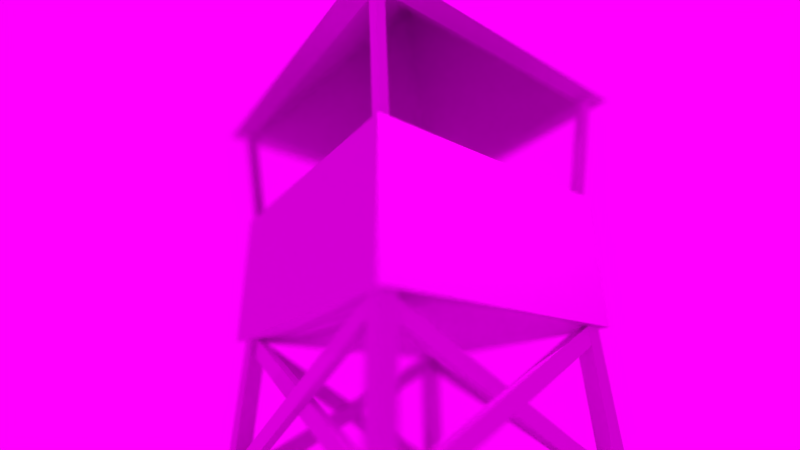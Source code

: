 # Source: prototype01.blend  (saved by Blender 2.69.0; exported with 4.5.12 LTS)
import bpy
from mathutils import Matrix  # noqa: F401  (used for matrix-valued properties, if any)

bpy.ops.wm.read_factory_settings(use_empty=True)
scene = bpy.context.scene
scene.name = 'Scene'

# ---- collections
col_collection_1 = bpy.data.collections.new('Collection 1'); scene.collection.children.link(col_collection_1)
col_collection_1.hide_render = True
col_collection_1.hide_viewport = True
col_collection_2 = bpy.data.collections.new('Collection 2'); scene.collection.children.link(col_collection_2)

# ---- images (referenced by path relative to the original .blend; pixels are not part of the script)
import os
ASSET_DIR = os.environ.get("B2B_ASSET_DIR", "")  # directory of the original .blend (textures are referenced by path, not embedded)
HERE = os.path.dirname(os.path.abspath(__file__))  # packed textures are extracted next to this script under _unpacked/

def load_image(name, relpath, width, height, colorspace="sRGB"):
    """Load a texture the original file referenced (path relative to the .blend, or extracted next to this script)."""
    p = next((c for c in (os.path.join(HERE, relpath), os.path.join(ASSET_DIR, relpath)) if relpath and os.path.exists(c)), "")
    if p:
        img = bpy.data.images.load(p, check_existing=True)
        img.name = name
    else:  # same state as the original file: an image datablock whose file is absent (Cycles renders it pink)
        img = bpy.data.images.new(name, width, height)
        img.source = "FILE"
        img.filepath = "//" + (relpath or name)
    img.colorspace_settings.name = colorspace
    return img
img_wall_wood_tex_1024_png = load_image('wall_wood_tex_1024.png', 'wall_wood_tex_1024.png', 1024, 1024, 'sRGB')
img_zzz_png = load_image('zzz.png', 'zzz.png', 1024, 1024, 'sRGB')
img_test_normal_png = load_image('test_normal.png', 'test_normal.png', 1024, 1024, 'sRGB')
img_sight_tower_mid_tex_1024_png = load_image('sight_tower_mid_tex_1024.png', 'sight_tower_mid_tex_1024.png', 1024, 1024, 'sRGB')
img_sight_tower_top_tex_1024_png = load_image('sight_tower_top_tex_1024.png', 'sight_tower_top_tex_1024.png', 1024, 1024, 'sRGB')
img_sight_tower_base_tex_1024_png = load_image('sight_tower_base_tex_1024.png', 'sight_tower_base_tex_1024.png', 1024, 1024, 'sRGB')
img_sight_tower_bot_tex_1024_png = load_image('sight_tower_bot_tex_1024.png', 'sight_tower_bot_tex_1024.png', 1024, 1024, 'sRGB')
img_background_mountains_1024_png = load_image('background_mountains_1024.png', 'background_mountains_1024.png', 1024, 1024, 'sRGB')

# ---- materials (node trees are filled in below, after node groups)
mat_material = bpy.data.materials.new('Material')
mat_material.alpha_threshold = 0.0
mat_material.roughness = 0.5
mat_material.line_color = (0.0, 0.0, 0.0, 1.0)
mat_material_tex_outlook_mid = bpy.data.materials.new('material_tex_outlook_mid')
mat_material_tex_outlook_mid.alpha_threshold = 0.0
mat_material_tex_outlook_mid.roughness = 0.5
mat_material_tex_outlook_mid.line_color = (0.0, 0.0, 0.0, 1.0)
mat_material_tex_outlook_top = bpy.data.materials.new('material_tex_outlook_top')
mat_material_tex_outlook_top.alpha_threshold = 0.0
mat_material_tex_outlook_top.roughness = 0.5
mat_material_tex_outlook_top.line_color = (0.0, 0.0, 0.0, 1.0)
mat_material_tex_outlook_base = bpy.data.materials.new('material_tex_outlook_base')
mat_material_tex_outlook_base.alpha_threshold = 0.0
mat_material_tex_outlook_base.roughness = 0.5
mat_material_tex_outlook_base.line_color = (0.0, 0.0, 0.0, 1.0)
mat_material_tex_outlook_bot = bpy.data.materials.new('material_tex_outlook_bot')
mat_material_tex_outlook_bot.alpha_threshold = 0.0
mat_material_tex_outlook_bot.roughness = 0.5
mat_material_tex_outlook_bot.line_color = (0.0, 0.0, 0.0, 1.0)

# ---- material node trees
mat_material.use_nodes = True; mat_material.node_tree.nodes.clear()
_N = mat_material.node_tree.nodes; _L = mat_material.node_tree.links
n0 = _N.new('ShaderNodeOutputMaterial'); n0.name = 'Material Output'; n0.location = (300, 300)
n1 = _N.new('ShaderNodeTexImage'); n1.name = 'Image Texture'; n1.location = (-183, 358)
n1.width = 140
n1.image = img_wall_wood_tex_1024_png
n2 = _N.new('ShaderNodeTexImage'); n2.name = 'Image Texture.001'; n2.location = (-191, 139)
n2.width = 140
n2.image = img_zzz_png
n3 = _N.new('ShaderNodeBsdfDiffuse'); n3.name = 'Diffuse BSDF'; n3.location = (79, 316)
_L.new(n3.outputs[0], n0.inputs[0])
_L.new(n2.outputs[0], n3.inputs[2])
_L.new(n1.outputs[0], n3.inputs[0])
n0.is_active_output = True
mat_material_tex_outlook_mid.use_nodes = True; mat_material_tex_outlook_mid.node_tree.nodes.clear()
_N = mat_material_tex_outlook_mid.node_tree.nodes; _L = mat_material_tex_outlook_mid.node_tree.links
n0 = _N.new('ShaderNodeTexImage'); n0.name = 'Image Texture.001'; n0.location = (-173, 266)
n0.width = 261
n0.image = img_test_normal_png
n1 = _N.new('ShaderNodeTexImage'); n1.name = 'Image Texture'; n1.location = (-144, 486)
n1.width = 275
n1.image = img_sight_tower_mid_tex_1024_png
n2 = _N.new('ShaderNodeOutputMaterial'); n2.name = 'Material Output'; n2.location = (602, 355)
n3 = _N.new('ShaderNodeBsdfDiffuse'); n3.name = 'Diffuse BSDF'; n3.location = (330, 370)
n4 = _N.new('ShaderNodeNormalMap'); n4.name = 'Normal Map'; n4.location = (119, 271)
_L.new(n3.outputs[0], n2.inputs[0])
_L.new(n0.outputs[0], n4.inputs[1])
_L.new(n4.outputs[0], n3.inputs[2])
_L.new(n1.outputs[0], n3.inputs[0])
n2.is_active_output = True
mat_material_tex_outlook_top.use_nodes = True; mat_material_tex_outlook_top.node_tree.nodes.clear()
_N = mat_material_tex_outlook_top.node_tree.nodes; _L = mat_material_tex_outlook_top.node_tree.links
n0 = _N.new('ShaderNodeOutputMaterial'); n0.name = 'Material Output'; n0.location = (511, 358)
n1 = _N.new('ShaderNodeBsdfDiffuse'); n1.name = 'Diffuse BSDF'; n1.location = (320, 359)
n2 = _N.new('ShaderNodeNormalMap'); n2.name = 'Normal Map'; n2.location = (119, 271)
n3 = _N.new('ShaderNodeTexImage'); n3.name = 'Image Texture.001'; n3.location = (-173, 266)
n3.width = 261
n3.image = img_test_normal_png
n4 = _N.new('ShaderNodeTexImage'); n4.name = 'Image Texture'; n4.location = (-144, 486)
n4.width = 140
n4.image = img_sight_tower_top_tex_1024_png
_L.new(n4.outputs[0], n1.inputs[0])
_L.new(n1.outputs[0], n0.inputs[0])
_L.new(n2.outputs[0], n1.inputs[2])
_L.new(n3.outputs[0], n2.inputs[1])
n0.is_active_output = True
mat_material_tex_outlook_base.use_nodes = True; mat_material_tex_outlook_base.node_tree.nodes.clear()
_N = mat_material_tex_outlook_base.node_tree.nodes; _L = mat_material_tex_outlook_base.node_tree.links
n0 = _N.new('ShaderNodeNormalMap'); n0.name = 'Normal Map'; n0.location = (119, 271)
n1 = _N.new('ShaderNodeTexImage'); n1.name = 'Image Texture.001'; n1.location = (-173, 266)
n1.width = 261
n1.image = img_test_normal_png
n2 = _N.new('ShaderNodeOutputMaterial'); n2.name = 'Material Output'; n2.location = (647, 366)
n3 = _N.new('ShaderNodeBsdfDiffuse'); n3.name = 'Diffuse BSDF'; n3.location = (343, 392)
n4 = _N.new('ShaderNodeTexImage'); n4.name = 'Image Texture'; n4.location = (-195, 486)
n4.width = 292
n4.image = img_sight_tower_base_tex_1024_png
_L.new(n3.outputs[0], n2.inputs[0])
_L.new(n1.outputs[0], n0.inputs[1])
_L.new(n0.outputs[0], n3.inputs[2])
_L.new(n4.outputs[0], n3.inputs[0])
n2.is_active_output = True
mat_material_tex_outlook_bot.use_nodes = True; mat_material_tex_outlook_bot.node_tree.nodes.clear()
_N = mat_material_tex_outlook_bot.node_tree.nodes; _L = mat_material_tex_outlook_bot.node_tree.links
n0 = _N.new('ShaderNodeOutputMaterial'); n0.name = 'Material Output'; n0.location = (509, 403)
n1 = _N.new('ShaderNodeBsdfDiffuse'); n1.name = 'Diffuse BSDF'; n1.location = (321, 407)
n2 = _N.new('ShaderNodeNormalMap'); n2.name = 'Normal Map'; n2.location = (119, 271)
n3 = _N.new('ShaderNodeTexImage'); n3.name = 'Image Texture.001'; n3.location = (-173, 266)
n3.width = 261
n3.image = img_test_normal_png
n4 = _N.new('ShaderNodeTexImage'); n4.name = 'Image Texture'; n4.location = (-144, 486)
n4.width = 275
n4.image = img_sight_tower_bot_tex_1024_png
_L.new(n1.outputs[0], n0.inputs[0])
_L.new(n3.outputs[0], n2.inputs[1])
_L.new(n4.outputs[0], n1.inputs[0])
_L.new(n2.outputs[0], n1.inputs[2])
n0.is_active_output = True

# ---- world
world_world = bpy.data.worlds.new('World'); scene.world = world_world
world_world.use_nodes = True; world_world.node_tree.nodes.clear()
_N = world_world.node_tree.nodes; _L = world_world.node_tree.links
n0 = _N.new('ShaderNodeOutputWorld'); n0.name = 'World Output'; n0.location = (300, 300)
n1 = _N.new('ShaderNodeTexImage'); n1.name = 'Image Texture'; n1.location = (-410, 271)
n1.width = 305
n1.image = img_background_mountains_1024_png
n2 = _N.new('ShaderNodeBackground'); n2.name = 'Background'; n2.location = (89, 367)
n3 = _N.new('ShaderNodeTexEnvironment'); n3.name = 'Environment Texture'; n3.location = (-391, 480)
n3.width = 284
n3.image = img_background_mountains_1024_png
n4 = _N.new('ShaderNodeTexSky'); n4.name = 'Sky Texture'; n4.location = (574, 430)
n4.sky_type = 'HOSEK_WILKIE'
n4.sun_direction = (-0.007692, -0.01538, 0.9999)
n4.sun_elevation = 1.571
_L.new(n2.outputs[0], n0.inputs[0])
_L.new(n3.outputs[0], n2.inputs[0])
n0.is_active_output = True
world_world.color = (0.05088, 0.05088, 0.05088)
world_world.use_sun_shadow = False
world_world.sun_shadow_jitter_overblur = 0.0
world_world.cycles.sampling_method = 'NONE'
world_world.cycles.sample_map_resolution = 256

# ---- cameras
cam_camera = bpy.data.cameras.new('Camera')
cam_camera.clip_end = 100.0
cam_camera.lens = 20.0
cam_camera.sensor_width = 32.0
cam_camera.sensor_height = 18.0
cam_camera.ortho_scale = 7.314
cam_camera.dof.use_dof = True
cam_camera.dof.focus_distance = 5.5
cam_camera.dof.aperture_fstop = 0.05

# ---- lights
light_sun = bpy.data.lights.new('Sun', 'SUN')
light_sun.transmission_factor = 0.0
light_sun.angle = 0.1993
light_sun.energy = 2.0
light_sun.shadow_buffer_clip_start = 0.5
light_sun.shadow_soft_size = 0.1
light_sun.shadow_cascade_max_distance = 1000.0
light_sun.cycles.use_multiple_importance_sampling = False
light_point = bpy.data.lights.new('Point', 'POINT')
light_point.transmission_factor = 0.0
light_point.energy = 1e+04
light_point.shadow_buffer_clip_start = 0.5
light_point.shadow_soft_size = 1.0
light_point.shadow_maximum_resolution = 0.006
light_point.use_absolute_resolution = True
light_lamp = bpy.data.lights.new('Lamp', 'POINT')
light_lamp.transmission_factor = 0.0
light_lamp.cutoff_distance = 30.0
light_lamp.energy = 1000.0
light_lamp.shadow_buffer_clip_start = 1.001
light_lamp.shadow_soft_size = 0.1
light_lamp.shadow_maximum_resolution = 0.006
light_lamp.use_absolute_resolution = True
light_lamp.cycles.use_multiple_importance_sampling = False
light_point_002 = bpy.data.lights.new('Point.002', 'POINT')
light_point_002.transmission_factor = 0.0
light_point_002.energy = 1000.0
light_point_002.shadow_buffer_clip_start = 0.5
light_point_002.shadow_soft_size = 0.1
light_point_002.shadow_maximum_resolution = 0.006
light_point_002.use_absolute_resolution = True
light_point_002.cycles.use_multiple_importance_sampling = False
light_sun_001 = bpy.data.lights.new('Sun.001', 'SUN')
light_sun_001.transmission_factor = 0.0
light_sun_001.angle = 0.1993
light_sun_001.energy = 0.01
light_sun_001.shadow_buffer_clip_start = 0.5
light_sun_001.shadow_soft_size = 0.1
light_sun_001.shadow_cascade_max_distance = 1000.0
light_sun_001.cycles.use_multiple_importance_sampling = False
light_point_001 = bpy.data.lights.new('Point.001', 'POINT')
light_point_001.transmission_factor = 0.0
light_point_001.energy = 2000.0
light_point_001.shadow_buffer_clip_start = 0.5
light_point_001.shadow_soft_size = 0.1
light_point_001.shadow_maximum_resolution = 0.006
light_point_001.use_absolute_resolution = True

# ---- meshes
me_cube_008 = bpy.data.meshes.new('Cube.008')
me_cube_008.from_pydata([(8.0, 0.125, -0.5), (8.0, -0.125, -0.5), (-8.0, -0.125, -0.5), (-8.0, 0.125, -0.5), (8.0, 0.125, 0.5), (8.0, -0.125, 0.5), (-8.0, -0.125, 0.5), (-8.0, 0.125, 0.5)], [], [(0, 1, 2, 3), (4, 7, 6, 5), (0, 4, 5, 1), (1, 5, 6, 2), (2, 6, 7, 3), (4, 0, 3, 7)])
_uv = me_cube_008.uv_layers.new(name='UVMap')
_uv.uv.foreach_set('vector', [0.9824, 0.9219, 0.9824, 0.9375, 0.01562, 0.9375, 0.01562, 0.9219, 0.9824, 0.0625, 0.01562, 0.0625, 0.01562, 0.0, 0.9824, 0.0, 1.0, 1.0, 0.9824, 1.0, 0.9824, 0.9375, 1.0, 0.9375, 0.9824, 0.9375, 0.9824, 1.0, 0.01562, 1.0, 0.01562, 0.9375, 0.01562, 0.9375, 0.01562, 1.0, 0.0, 1.0, 0.0, 0.9375, 0.9824, 1.0, 0.9824, 0.9375, 0.01562, 0.9375, 0.01562, 1.0])
me_cube_008.materials.append(mat_material)
me_cube_008.use_remesh_preserve_volume = False
me_cube_008.use_remesh_preserve_attributes = False
me_cube_008.use_mirror_vertex_groups = False
me_cube_008.update()
me_cube_007 = bpy.data.meshes.new('Cube.007')
me_cube_007.from_pydata([(8.0, 0.125, -0.5), (8.0, -0.125, -0.5), (-8.0, -0.125, -0.5), (-8.0, 0.125, -0.5), (8.0, 0.125, 0.5), (8.0, -0.125, 0.5), (-8.0, -0.125, 0.5), (-8.0, 0.125, 0.5)], [], [(0, 1, 2, 3), (4, 7, 6, 5), (0, 4, 5, 1), (1, 5, 6, 2), (2, 6, 7, 3), (4, 0, 3, 7)])
_uv = me_cube_007.uv_layers.new(name='UVMap')
_uv.uv.foreach_set('vector', [0.9824, 0.9219, 0.9824, 0.9375, 0.01562, 0.9375, 0.01562, 0.9219, 0.9824, 0.0625, 0.01562, 0.0625, 0.01562, 0.0, 0.9824, 0.0, 1.0, 1.0, 0.9824, 1.0, 0.9824, 0.9375, 1.0, 0.9375, 0.9824, 0.7031, 0.9824, 0.7656, 0.01562, 0.7656, 0.01562, 0.7031, 0.01562, 0.9375, 0.01562, 1.0, 0.0, 1.0, 0.0, 0.9375, 0.9824, 1.0, 0.9824, 0.9375, 0.01562, 0.9375, 0.01562, 1.0])
me_cube_007.materials.append(mat_material)
me_cube_007.use_remesh_preserve_volume = False
me_cube_007.use_remesh_preserve_attributes = False
me_cube_007.use_mirror_vertex_groups = False
me_cube_007.update()
me_cube_006 = bpy.data.meshes.new('Cube.006')
me_cube_006.from_pydata([(8.0, 0.125, -0.5), (8.0, -0.125, -0.5), (-8.0, -0.125, -0.5), (-8.0, 0.125, -0.5), (8.0, 0.125, 0.5), (8.0, -0.125, 0.5), (-8.0, -0.125, 0.5), (-8.0, 0.125, 0.5)], [], [(0, 1, 2, 3), (4, 7, 6, 5), (0, 4, 5, 1), (1, 5, 6, 2), (2, 6, 7, 3), (4, 0, 3, 7)])
_uv = me_cube_006.uv_layers.new(name='UVMap')
_uv.uv.foreach_set('vector', [0.9824, 0.9219, 0.9824, 0.9375, 0.01562, 0.9375, 0.01562, 0.9219, 0.9824, 0.0625, 0.01562, 0.0625, 0.01562, 0.0, 0.9824, 0.0, 1.0, 1.0, 0.9824, 1.0, 0.9824, 0.9375, 1.0, 0.9375, 0.9824, 0.7812, 0.9824, 0.8438, 0.01562, 0.8438, 0.01562, 0.7812, 0.01562, 0.9375, 0.01562, 1.0, 0.0, 1.0, 0.0, 0.9375, 0.9824, 1.0, 0.9824, 0.9375, 0.01562, 0.9375, 0.01562, 1.0])
me_cube_006.materials.append(mat_material)
me_cube_006.use_remesh_preserve_volume = False
me_cube_006.use_remesh_preserve_attributes = False
me_cube_006.use_mirror_vertex_groups = False
me_cube_006.update()
me_cube_005 = bpy.data.meshes.new('Cube.005')
me_cube_005.from_pydata([(8.0, 0.125, -0.5), (8.0, -0.125, -0.5), (-8.0, -0.125, -0.5), (-8.0, 0.125, -0.5), (8.0, 0.125, 0.5), (8.0, -0.125, 0.5), (-8.0, -0.125, 0.5), (-8.0, 0.125, 0.5)], [], [(0, 1, 2, 3), (4, 7, 6, 5), (0, 4, 5, 1), (1, 5, 6, 2), (2, 6, 7, 3), (4, 0, 3, 7)])
_uv = me_cube_005.uv_layers.new(name='UVMap')
_uv.uv.foreach_set('vector', [0.9824, 0.9219, 0.9824, 0.9375, 0.01562, 0.9375, 0.01562, 0.9219, 0.9824, 0.0625, 0.01562, 0.0625, 0.01562, 0.0, 0.9824, 0.0, 1.0, 1.0, 0.9824, 1.0, 0.9824, 0.9375, 1.0, 0.9375, 0.9824, 0.8594, 0.9824, 0.9219, 0.01562, 0.9219, 0.01562, 0.8594, 0.01562, 0.9375, 0.01562, 1.0, 0.0, 1.0, 0.0, 0.9375, 0.9824, 1.0, 0.9824, 0.9375, 0.01562, 0.9375, 0.01562, 1.0])
me_cube_005.materials.append(mat_material)
me_cube_005.use_remesh_preserve_volume = False
me_cube_005.use_remesh_preserve_attributes = False
me_cube_005.use_mirror_vertex_groups = False
me_cube_005.update()
me_cube_004 = bpy.data.meshes.new('Cube.004')
me_cube_004.from_pydata([(8.0, 0.125, -0.5), (8.0, -0.125, -0.5), (-8.0, -0.125, -0.5), (-8.0, 0.125, -0.5), (8.0, 0.125, 0.5), (8.0, -0.125, 0.5), (-8.0, -0.125, 0.5), (-8.0, 0.125, 0.5)], [], [(0, 1, 2, 3), (4, 7, 6, 5), (0, 4, 5, 1), (1, 5, 6, 2), (2, 6, 7, 3), (4, 0, 3, 7)])
_uv = me_cube_004.uv_layers.new(name='UVMap')
_uv.uv.foreach_set('vector', [0.9824, 0.9219, 0.9824, 0.9375, 0.01562, 0.9375, 0.01562, 0.9219, 0.9824, 0.0625, 0.01562, 0.0625, 0.01562, 0.0, 0.9824, 0.0, 1.0, 1.0, 0.9824, 1.0, 0.9824, 0.9375, 1.0, 0.9375, 0.9824, 0.625, 0.9824, 0.6875, 0.01562, 0.6875, 0.01562, 0.625, 0.01562, 0.9375, 0.01562, 1.0, 0.0, 1.0, 0.0, 0.9375, 0.9824, 1.0, 0.9824, 0.9375, 0.01562, 0.9375, 0.01562, 1.0])
me_cube_004.materials.append(mat_material)
me_cube_004.use_remesh_preserve_volume = False
me_cube_004.use_remesh_preserve_attributes = False
me_cube_004.use_mirror_vertex_groups = False
me_cube_004.update()
me_cube_003 = bpy.data.meshes.new('Cube.003')
me_cube_003.from_pydata([(8.0, 0.125, -0.5), (8.0, -0.125, -0.5), (-8.0, -0.125, -0.5), (-8.0, 0.125, -0.5), (8.0, 0.125, 0.5), (8.0, -0.125, 0.5), (-8.0, -0.125, 0.5), (-8.0, 0.125, 0.5)], [], [(0, 1, 2, 3), (4, 7, 6, 5), (0, 4, 5, 1), (1, 5, 6, 2), (2, 6, 7, 3), (4, 0, 3, 7)])
_uv = me_cube_003.uv_layers.new(name='UVMap')
_uv.uv.foreach_set('vector', [0.9824, 0.9219, 0.9824, 0.9375, 0.01562, 0.9375, 0.01562, 0.9219, 0.9824, 0.0625, 0.01562, 0.0625, 0.01562, 0.0, 0.9824, 0.0, 1.0, 1.0, 0.9824, 1.0, 0.9824, 0.9375, 1.0, 0.9375, 0.9824, 0.5469, 0.9824, 0.6094, 0.01562, 0.6094, 0.01562, 0.5469, 0.01562, 0.9375, 0.01562, 1.0, 0.0, 1.0, 0.0, 0.9375, 0.9824, 1.0, 0.9824, 0.9375, 0.01562, 0.9375, 0.01562, 1.0])
me_cube_003.materials.append(mat_material)
me_cube_003.use_remesh_preserve_volume = False
me_cube_003.use_remesh_preserve_attributes = False
me_cube_003.use_mirror_vertex_groups = False
me_cube_003.update()
me_cube_002 = bpy.data.meshes.new('Cube.002')
me_cube_002.from_pydata([(8.0, 0.125, -0.5), (8.0, -0.125, -0.5), (-8.0, -0.125, -0.5), (-8.0, 0.125, -0.5), (8.0, 0.125, 0.5), (8.0, -0.125, 0.5), (-8.0, -0.125, 0.5), (-8.0, 0.125, 0.5)], [], [(0, 1, 2, 3), (4, 7, 6, 5), (0, 4, 5, 1), (1, 5, 6, 2), (2, 6, 7, 3), (4, 0, 3, 7)])
_uv = me_cube_002.uv_layers.new(name='UVMap')
_uv.uv.foreach_set('vector', [0.9824, 0.9219, 0.9824, 0.9375, 0.01562, 0.9375, 0.01562, 0.9219, 0.9824, 0.0625, 0.01562, 0.0625, 0.01562, 0.0, 0.9824, 0.0, 1.0, 1.0, 0.9824, 1.0, 0.9824, 0.9375, 1.0, 0.9375, 0.9824, 0.3906, 0.9824, 0.4531, 0.01562, 0.4531, 0.01562, 0.3906, 0.01562, 0.9375, 0.01562, 1.0, 0.0, 1.0, 0.0, 0.9375, 0.9824, 1.0, 0.9824, 0.9375, 0.01562, 0.9375, 0.01562, 1.0])
me_cube_002.materials.append(mat_material)
me_cube_002.use_remesh_preserve_volume = False
me_cube_002.use_remesh_preserve_attributes = False
me_cube_002.use_mirror_vertex_groups = False
me_cube_002.update()
me_cube = bpy.data.meshes.new('Cube')
me_cube.from_pydata([(8.0, 0.125, -0.5), (8.0, -0.125, -0.5), (-8.0, -0.125, -0.5), (-8.0, 0.125, -0.5), (8.0, 0.125, 0.5), (8.0, -0.125, 0.5), (-8.0, -0.125, 0.5), (-8.0, 0.125, 0.5)], [], [(0, 1, 2, 3), (4, 7, 6, 5), (0, 4, 5, 1), (1, 5, 6, 2), (2, 6, 7, 3), (4, 0, 3, 7)])
_uv = me_cube.uv_layers.new(name='UVMap')
_uv.uv.foreach_set('vector', [0.9824, 0.9219, 0.9824, 0.9375, 0.01562, 0.9375, 0.01562, 0.9219, 0.9824, 0.0625, 0.01562, 0.0625, 0.01562, 0.0, 0.9824, 0.0, 1.0, 1.0, 0.9824, 1.0, 0.9824, 0.9375, 1.0, 0.9375, 0.9824, 0.9375, 0.9824, 1.0, 0.01562, 1.0, 0.01562, 0.9375, 0.01562, 0.9375, 0.01562, 1.0, 0.0, 1.0, 0.0, 0.9375, 0.9824, 1.0, 0.9824, 0.9375, 0.01562, 0.9375, 0.01562, 1.0])
me_cube.materials.append(mat_material)
me_cube.use_remesh_preserve_volume = False
me_cube.use_remesh_preserve_attributes = False
me_cube.use_mirror_vertex_groups = False
me_cube.update()
me_cube_046 = bpy.data.meshes.new('Cube.046')
me_cube_046.from_pydata([(-0.1, -0.1, -1.5), (-0.1, 0.1, -1.5), (0.1, 0.1, -1.5), (0.1, -0.1, -1.5), (-0.1, -0.1, 1.5), (-0.1, 0.1, 1.5), (0.1, 0.1, 1.5), (0.1, -0.1, 1.5)], [], [(4, 5, 1, 0), (5, 6, 2, 1), (6, 7, 3, 2), (7, 4, 0, 3), (0, 1, 2, 3), (7, 6, 5, 4)])
_uv = me_cube_046.uv_layers.new(name='UVMap')
_uv.uv.foreach_set('vector', [0.08789, 0.7754, 0.05859, 0.7754, 0.05859, 0.541, 0.08789, 0.541, 0.05859, 0.7754, 0.0293, 0.7754, 0.0293, 0.541, 0.05859, 0.541, 0.0293, 0.7754, 0.0, 0.7754, 0.0, 0.541, 0.0293, 0.541, 0.1172, 0.7754, 0.08789, 0.7754, 0.08789, 0.541, 0.1172, 0.541, 0.05859, 0.5117, 0.05859, 0.541, 0.0293, 0.541, 0.0293, 0.5117, 0.0293, 0.8047, 0.0293, 0.7754, 0.05859, 0.7754, 0.05859, 0.8047])
me_cube_046.materials.append(mat_material_tex_outlook_mid)
me_cube_046.use_remesh_preserve_volume = False
me_cube_046.use_remesh_preserve_attributes = False
me_cube_046.use_mirror_vertex_groups = False
me_cube_046.update()
me_cube_045 = bpy.data.meshes.new('Cube.045')
me_cube_045.from_pydata([(-0.1, -0.1, -5.0), (-0.1, 0.1, -5.0), (0.1, 0.1, -5.0), (0.1, -0.1, -5.0), (-0.1, -0.1, 5.0), (-0.1, 0.1, 5.0), (0.1, 0.1, 5.0), (0.1, -0.1, 5.0)], [], [(4, 5, 1, 0), (5, 6, 2, 1), (6, 7, 3, 2), (7, 4, 0, 3), (0, 1, 2, 3), (7, 6, 5, 4)])
_uv = me_cube_045.uv_layers.new(name='UVMap')
_uv.uv.foreach_set('vector', [0.5566, 0.9707, 0.5273, 0.9707, 0.5273, 0.2871, 0.5566, 0.2871, 0.5273, 0.9707, 0.498, 0.9707, 0.498, 0.2871, 0.5273, 0.2871, 0.498, 0.9707, 0.4688, 0.9707, 0.4688, 0.2871, 0.498, 0.2871, 0.5859, 0.9707, 0.5566, 0.9707, 0.5566, 0.2871, 0.5859, 0.2871, 0.5273, 0.2578, 0.5273, 0.2871, 0.498, 0.2871, 0.498, 0.2578, 0.498, 1.0, 0.498, 0.9707, 0.5273, 0.9707, 0.5273, 1.0])
me_cube_045.materials.append(mat_material_tex_outlook_mid)
me_cube_045.use_remesh_preserve_volume = False
me_cube_045.use_remesh_preserve_attributes = False
me_cube_045.use_mirror_vertex_groups = False
me_cube_045.update()
me_cube_044 = bpy.data.meshes.new('Cube.044')
me_cube_044.from_pydata([(-0.1, -0.1, -3.0), (-0.1, 0.1, -3.0), (0.1, 0.1, -3.0), (0.1, -0.1, -3.0), (-0.1, -0.1, 3.0), (-0.1, 0.1, 3.0), (0.1, 0.1, 3.0), (0.1, -0.1, 3.0), (0.0, 0.0, 3.0)], [], [(4, 5, 1, 0), (5, 6, 2, 1), (6, 7, 3, 2), (7, 4, 0, 3), (0, 1, 2, 3), (7, 6, 8), (6, 5, 8), (5, 4, 8), (4, 7, 8)])
_uv = me_cube_044.uv_layers.new(name='UVMap')
_uv.uv.foreach_set('vector', [0.08789, 0.4824, 0.05859, 0.4824, 0.05859, 0.0332, 0.08789, 0.0332, 0.05859, 0.4824, 0.0293, 0.4824, 0.0293, 0.0332, 0.05859, 0.0332, 0.0293, 0.4824, 0.0, 0.4824, 0.0, 0.0332, 0.0293, 0.0332, 0.1172, 0.4824, 0.08789, 0.4824, 0.08789, 0.0332, 0.1172, 0.0332, 0.05859, 0.003906, 0.05859, 0.0332, 0.0293, 0.0332, 0.0293, 0.003906, 0.0293, 0.5117, 0.0293, 0.4824, 0.04395, 0.4971, 0.0293, 0.4824, 0.05859, 0.4824, 0.04395, 0.4971, 0.05859, 0.4824, 0.05859, 0.5117, 0.04395, 0.4971, 0.05859, 0.5117, 0.0293, 0.5117, 0.04395, 0.4971])
me_cube_044.materials.append(mat_material_tex_outlook_mid)
me_cube_044.use_remesh_preserve_volume = False
me_cube_044.use_remesh_preserve_attributes = False
me_cube_044.use_mirror_vertex_groups = False
me_cube_044.update()
me_cube_043 = bpy.data.meshes.new('Cube.043')
me_cube_043.from_pydata([(-0.1, -0.1, -1.0), (-0.1, 0.1, -1.0), (0.1, 0.1, -1.0), (0.1, -0.1, -1.0), (-0.1, -0.1, 1.5), (-0.1, 0.1, 1.5), (0.1, 0.1, 1.5), (0.1, -0.1, 1.5)], [], [(4, 5, 1, 0), (5, 6, 2, 1), (6, 7, 3, 2), (7, 4, 0, 3)])
_uv = me_cube_043.uv_layers.new(name='UVMap')
_uv.uv.foreach_set('vector', [0.9219, 0.2109, 0.9063, 0.2109, 0.9062, 0.01562, 0.9219, 0.01563, 0.9063, 0.2109, 0.8906, 0.2109, 0.8906, 0.01563, 0.9062, 0.01562, 0.8906, 0.2109, 0.875, 0.2109, 0.875, 0.01563, 0.8906, 0.01563, 0.9375, 0.2109, 0.9219, 0.2109, 0.9219, 0.01563, 0.9375, 0.01563])
me_cube_043.materials.append(mat_material_tex_outlook_mid)
me_cube_043.use_remesh_preserve_volume = False
me_cube_043.use_remesh_preserve_attributes = False
me_cube_043.use_mirror_vertex_groups = False
me_cube_043.update()
me_cube_042 = bpy.data.meshes.new('Cube.042')
me_cube_042.from_pydata([(-0.1, -0.1, -1.0), (-0.1, 0.1, -1.0), (0.1, 0.1, -1.0), (0.1, -0.1, -1.0), (-0.1, -0.1, 1.5), (-0.1, 0.1, 1.5), (0.1, 0.1, 1.5), (0.1, -0.1, 1.5)], [], [(4, 5, 1, 0), (5, 6, 2, 1), (6, 7, 3, 2), (7, 4, 0, 3)])
_uv = me_cube_042.uv_layers.new(name='UVMap')
_uv.uv.foreach_set('vector', [0.8594, 0.2109, 0.8438, 0.2109, 0.8437, 0.01562, 0.8594, 0.01563, 0.8438, 0.2109, 0.8281, 0.2109, 0.8281, 0.01563, 0.8437, 0.01562, 0.8281, 0.2109, 0.8125, 0.2109, 0.8125, 0.01563, 0.8281, 0.01563, 0.875, 0.2109, 0.8594, 0.2109, 0.8594, 0.01563, 0.875, 0.01563])
me_cube_042.materials.append(mat_material_tex_outlook_mid)
me_cube_042.use_remesh_preserve_volume = False
me_cube_042.use_remesh_preserve_attributes = False
me_cube_042.use_mirror_vertex_groups = False
me_cube_042.update()
me_cube_041 = bpy.data.meshes.new('Cube.041')
me_cube_041.from_pydata([(-0.1, -0.1, -1.0), (-0.1, 0.1, -1.0), (0.1, 0.1, -1.0), (0.1, -0.1, -1.0), (-0.1, -0.1, 1.5), (-0.1, 0.1, 1.5), (0.1, 0.1, 1.5), (0.1, -0.1, 1.5)], [], [(4, 5, 1, 0), (5, 6, 2, 1), (6, 7, 3, 2), (7, 4, 0, 3)])
_uv = me_cube_041.uv_layers.new(name='UVMap')
_uv.uv.foreach_set('vector', [0.9844, 0.2109, 0.9688, 0.2109, 0.9687, 0.01562, 0.9844, 0.01563, 0.9688, 0.2109, 0.9531, 0.2109, 0.9531, 0.01563, 0.9687, 0.01562, 0.9531, 0.2109, 0.9375, 0.2109, 0.9375, 0.01563, 0.9531, 0.01563, 1.0, 0.2109, 0.9844, 0.2109, 0.9844, 0.01563, 1.0, 0.01563])
me_cube_041.materials.append(mat_material_tex_outlook_mid)
me_cube_041.use_remesh_preserve_volume = False
me_cube_041.use_remesh_preserve_attributes = False
me_cube_041.use_mirror_vertex_groups = False
me_cube_041.update()
me_cube_040 = bpy.data.meshes.new('Cube.040')
me_cube_040.from_pydata([(-0.1, -0.1, -1.0), (-0.1, 0.1, -1.0), (0.1, 0.1, -1.0), (0.1, -0.1, -1.0), (-0.1, -0.1, 1.5), (-0.1, 0.1, 1.5), (0.1, 0.1, 1.5), (0.1, -0.1, 1.5)], [], [(4, 5, 1, 0), (5, 6, 2, 1), (6, 7, 3, 2), (7, 4, 0, 3)])
_uv = me_cube_040.uv_layers.new(name='UVMap')
_uv.uv.foreach_set('vector', [0.7969, 0.2109, 0.7813, 0.2109, 0.7812, 0.01562, 0.7969, 0.01563, 0.7813, 0.2109, 0.7656, 0.2109, 0.7656, 0.01563, 0.7812, 0.01562, 0.7656, 0.2109, 0.75, 0.2109, 0.75, 0.01563, 0.7656, 0.01563, 0.8125, 0.2109, 0.7969, 0.2109, 0.7969, 0.01563, 0.8125, 0.01563])
me_cube_040.materials.append(mat_material_tex_outlook_mid)
me_cube_040.use_remesh_preserve_volume = False
me_cube_040.use_remesh_preserve_attributes = False
me_cube_040.use_mirror_vertex_groups = False
me_cube_040.update()
me_cube_039 = bpy.data.meshes.new('Cube.039')
me_cube_039.from_pydata([(-0.1, -0.1, -1.5), (-0.1, 0.1, -1.5), (0.1, 0.1, -1.5), (0.1, -0.1, -1.5), (-0.1, -0.1, 1.5), (-0.1, 0.1, 1.5), (0.1, 0.1, 1.5), (0.1, -0.1, 1.5)], [], [(4, 5, 1, 0), (5, 6, 2, 1), (6, 7, 3, 2), (7, 4, 0, 3), (0, 1, 2, 3), (7, 6, 5, 4)])
_uv = me_cube_039.uv_layers.new(name='UVMap')
_uv.uv.foreach_set('vector', [0.08789, 0.7754, 0.05859, 0.7754, 0.05859, 0.541, 0.08789, 0.541, 0.05859, 0.7754, 0.0293, 0.7754, 0.0293, 0.541, 0.05859, 0.541, 0.0293, 0.7754, 0.0, 0.7754, 0.0, 0.541, 0.0293, 0.541, 0.1172, 0.7754, 0.08789, 0.7754, 0.08789, 0.541, 0.1172, 0.541, 0.05859, 0.5117, 0.05859, 0.541, 0.0293, 0.541, 0.0293, 0.5117, 0.0293, 0.8047, 0.0293, 0.7754, 0.05859, 0.7754, 0.05859, 0.8047])
me_cube_039.materials.append(mat_material_tex_outlook_mid)
me_cube_039.use_remesh_preserve_volume = False
me_cube_039.use_remesh_preserve_attributes = False
me_cube_039.use_mirror_vertex_groups = False
me_cube_039.update()
me_cube_037 = bpy.data.meshes.new('Cube.037')
me_cube_037.from_pydata([(-0.1, -0.1, -3.0), (-0.1, 0.1, -3.0), (0.1, 0.1, -3.0), (0.1, -0.1, -3.0), (-0.1, -0.1, 3.0), (-0.1, 0.1, 3.0), (0.1, 0.1, 3.0), (0.1, -0.1, 3.0), (0.0, 0.0, 3.0)], [], [(4, 5, 1, 0), (5, 6, 2, 1), (6, 7, 3, 2), (7, 4, 0, 3), (0, 1, 2, 3), (7, 6, 8), (6, 5, 8), (5, 4, 8), (4, 7, 8)])
_uv = me_cube_037.uv_layers.new(name='UVMap')
_uv.uv.foreach_set('vector', [0.08789, 0.4824, 0.05859, 0.4824, 0.05859, 0.0332, 0.08789, 0.0332, 0.05859, 0.4824, 0.0293, 0.4824, 0.0293, 0.0332, 0.05859, 0.0332, 0.0293, 0.4824, 0.0, 0.4824, 0.0, 0.0332, 0.0293, 0.0332, 0.1172, 0.4824, 0.08789, 0.4824, 0.08789, 0.0332, 0.1172, 0.0332, 0.05859, 0.003906, 0.05859, 0.0332, 0.0293, 0.0332, 0.0293, 0.003906, 0.0293, 0.5117, 0.0293, 0.4824, 0.04395, 0.4971, 0.0293, 0.4824, 0.05859, 0.4824, 0.04395, 0.4971, 0.05859, 0.4824, 0.05859, 0.5117, 0.04395, 0.4971, 0.05859, 0.5117, 0.0293, 0.5117, 0.04395, 0.4971])
me_cube_037.materials.append(mat_material_tex_outlook_mid)
me_cube_037.use_remesh_preserve_volume = False
me_cube_037.use_remesh_preserve_attributes = False
me_cube_037.use_mirror_vertex_groups = False
me_cube_037.update()
me_cube_038 = bpy.data.meshes.new('Cube.038')
me_cube_038.from_pydata([(-0.1, -0.1, -5.0), (-0.1, 0.1, -5.0), (0.1, 0.1, -5.0), (0.1, -0.1, -5.0), (-0.1, -0.1, 5.0), (-0.1, 0.1, 5.0), (0.1, 0.1, 5.0), (0.1, -0.1, 5.0)], [], [(4, 5, 1, 0), (5, 6, 2, 1), (6, 7, 3, 2), (7, 4, 0, 3), (0, 1, 2, 3), (7, 6, 5, 4)])
_uv = me_cube_038.uv_layers.new(name='UVMap')
_uv.uv.foreach_set('vector', [0.5566, 0.9707, 0.5273, 0.9707, 0.5273, 0.2871, 0.5566, 0.2871, 0.5273, 0.9707, 0.498, 0.9707, 0.498, 0.2871, 0.5273, 0.2871, 0.498, 0.9707, 0.4688, 0.9707, 0.4688, 0.2871, 0.498, 0.2871, 0.5859, 0.9707, 0.5566, 0.9707, 0.5566, 0.2871, 0.5859, 0.2871, 0.5273, 0.2578, 0.5273, 0.2871, 0.498, 0.2871, 0.498, 0.2578, 0.498, 1.0, 0.498, 0.9707, 0.5273, 0.9707, 0.5273, 1.0])
me_cube_038.materials.append(mat_material_tex_outlook_mid)
me_cube_038.use_remesh_preserve_volume = False
me_cube_038.use_remesh_preserve_attributes = False
me_cube_038.use_mirror_vertex_groups = False
me_cube_038.update()
me_cube_036 = bpy.data.meshes.new('Cube.036')
me_cube_036.from_pydata([(-0.1, -0.1, -1.5), (-0.1, 0.1, -1.5), (0.1, 0.1, -1.5), (0.1, -0.1, -1.5), (-0.1, -0.1, 1.5), (-0.1, 0.1, 1.5), (0.1, 0.1, 1.5), (0.1, -0.1, 1.5)], [], [(4, 5, 1, 0), (5, 6, 2, 1), (6, 7, 3, 2), (7, 4, 0, 3), (0, 1, 2, 3), (7, 6, 5, 4)])
_uv = me_cube_036.uv_layers.new(name='UVMap')
_uv.uv.foreach_set('vector', [0.08789, 0.7754, 0.05859, 0.7754, 0.05859, 0.541, 0.08789, 0.541, 0.05859, 0.7754, 0.0293, 0.7754, 0.0293, 0.541, 0.05859, 0.541, 0.0293, 0.7754, 0.0, 0.7754, 0.0, 0.541, 0.0293, 0.541, 0.1172, 0.7754, 0.08789, 0.7754, 0.08789, 0.541, 0.1172, 0.541, 0.05859, 0.5117, 0.05859, 0.541, 0.0293, 0.541, 0.0293, 0.5117, 0.0293, 0.8047, 0.0293, 0.7754, 0.05859, 0.7754, 0.05859, 0.8047])
me_cube_036.materials.append(mat_material_tex_outlook_mid)
me_cube_036.use_remesh_preserve_volume = False
me_cube_036.use_remesh_preserve_attributes = False
me_cube_036.use_mirror_vertex_groups = False
me_cube_036.update()
me_cube_034 = bpy.data.meshes.new('Cube.034')
me_cube_034.from_pydata([(-1.5, -0.1, -0.1), (-1.5, 0.1, -0.1), (1.5, 0.1, -0.1), (1.5, -0.1, -0.1), (-1.5, -0.1, 0.1), (-1.5, 0.1, 0.1), (1.5, 0.1, 0.1), (1.5, -0.1, 0.1)], [], [(4, 5, 1, 0), (5, 6, 2, 1), (6, 7, 3, 2), (7, 4, 0, 3), (0, 1, 2, 3), (7, 6, 5, 4)])
_uv = me_cube_034.uv_layers.new(name='UVMap')
_uv.uv.foreach_set('vector', [0.6787, 0.4004, 0.6484, 0.4004, 0.6484, 0.3711, 0.6787, 0.3711, 0.6787, 0.3125, 0.9707, 0.3125, 0.9707, 0.3418, 0.6787, 0.3418, 1.0, 0.4004, 0.9707, 0.4004, 0.9707, 0.3711, 1.0, 0.3711, 0.9707, 0.4004, 0.6787, 0.4004, 0.6787, 0.3711, 0.9707, 0.3711, 0.6787, 0.3711, 0.6787, 0.3418, 0.9707, 0.3418, 0.9707, 0.3711, 0.9707, 0.4004, 0.9707, 0.4297, 0.6787, 0.4297, 0.6787, 0.4004])
me_cube_034.materials.append(mat_material_tex_outlook_top)
me_cube_034.use_remesh_preserve_volume = False
me_cube_034.use_remesh_preserve_attributes = False
me_cube_034.use_mirror_vertex_groups = False
me_cube_034.update()
me_cube_033 = bpy.data.meshes.new('Cube.033')
me_cube_033.from_pydata([(-1.5, -0.05, -0.1), (-1.5, 0.05, -0.1), (1.5, 0.05, -0.1), (1.5, -0.05, -0.1), (-1.5, -0.05, 0.1), (-1.5, 0.05, 0.1), (1.5, 0.05, 0.1), (1.5, -0.05, 0.1)], [], [(4, 5, 1, 0), (5, 6, 2, 1), (6, 7, 3, 2), (7, 4, 0, 3), (0, 1, 2, 3), (7, 6, 5, 4)])
_uv = me_cube_033.uv_layers.new(name='UVMap')
_uv.uv.foreach_set('vector', [0.01562, 0.4219, -2.027e-06, 0.4219, 2.027e-06, 0.3906, 0.01563, 0.3906, 0.01562, 0.3437, 0.4648, 0.3438, 0.4648, 0.375, 0.01562, 0.375, 0.4805, 0.4219, 0.4648, 0.4219, 0.4648, 0.3906, 0.4805, 0.3906, 0.4648, 0.4219, 0.01562, 0.4219, 0.01563, 0.3906, 0.4648, 0.3906, 0.01563, 0.3906, 0.01562, 0.375, 0.4648, 0.375, 0.4648, 0.3906, 0.4648, 0.4219, 0.4648, 0.4375, 0.01562, 0.4375, 0.01562, 0.4219])
me_cube_033.materials.append(mat_material_tex_outlook_base)
me_cube_033.use_remesh_preserve_volume = False
me_cube_033.use_remesh_preserve_attributes = False
me_cube_033.use_mirror_vertex_groups = False
me_cube_033.update()
me_cube_032 = bpy.data.meshes.new('Cube.032')
me_cube_032.from_pydata([(-1.5, -0.05, -0.1), (-1.5, 0.05, -0.1), (1.5, 0.05, -0.1), (1.5, -0.05, -0.1), (-1.5, -0.05, 0.1), (-1.5, 0.05, 0.1), (1.5, 0.05, 0.1), (1.5, -0.05, 0.1)], [], [(4, 5, 1, 0), (5, 6, 2, 1), (6, 7, 3, 2), (7, 4, 0, 3), (0, 1, 2, 3), (7, 6, 5, 4)])
_uv = me_cube_032.uv_layers.new(name='UVMap')
_uv.uv.foreach_set('vector', [0.01562, 0.3281, -2.027e-06, 0.3281, 2.027e-06, 0.2969, 0.01563, 0.2969, 0.01562, 0.25, 0.4648, 0.25, 0.4648, 0.2813, 0.01562, 0.2812, 0.4805, 0.3281, 0.4648, 0.3281, 0.4648, 0.2969, 0.4805, 0.2969, 0.4648, 0.3281, 0.01562, 0.3281, 0.01563, 0.2969, 0.4648, 0.2969, 0.01563, 0.2969, 0.01562, 0.2812, 0.4648, 0.2813, 0.4648, 0.2969, 0.4648, 0.3281, 0.4648, 0.3438, 0.01562, 0.3438, 0.01562, 0.3281])
me_cube_032.materials.append(mat_material_tex_outlook_base)
me_cube_032.use_remesh_preserve_volume = False
me_cube_032.use_remesh_preserve_attributes = False
me_cube_032.use_mirror_vertex_groups = False
me_cube_032.update()
me_cube_031 = bpy.data.meshes.new('Cube.031')
me_cube_031.from_pydata([(-1.5, -0.1, -0.1), (-1.5, 0.1, -0.1), (1.5, 0.1, -0.1), (1.5, -0.1, -0.1), (-1.5, -0.1, 0.1), (-1.5, 0.1, 0.1), (1.5, 0.1, 0.1), (1.5, -0.1, 0.1)], [], [(4, 5, 1, 0), (5, 6, 2, 1), (6, 7, 3, 2), (7, 4, 0, 3), (0, 1, 2, 3), (7, 6, 5, 4)])
_uv = me_cube_031.uv_layers.new(name='UVMap')
_uv.uv.foreach_set('vector', [0.6787, 0.5176, 0.6484, 0.5176, 0.6484, 0.4883, 0.6787, 0.4883, 0.6787, 0.4297, 0.9707, 0.4297, 0.9707, 0.459, 0.6787, 0.459, 1.0, 0.5176, 0.9707, 0.5176, 0.9707, 0.4883, 1.0, 0.4883, 0.9707, 0.5176, 0.6787, 0.5176, 0.6787, 0.4883, 0.9707, 0.4883, 0.6787, 0.4883, 0.6787, 0.459, 0.9707, 0.459, 0.9707, 0.4883, 0.9707, 0.5176, 0.9707, 0.5469, 0.6787, 0.5469, 0.6787, 0.5176])
me_cube_031.materials.append(mat_material_tex_outlook_top)
me_cube_031.use_remesh_preserve_volume = False
me_cube_031.use_remesh_preserve_attributes = False
me_cube_031.use_mirror_vertex_groups = False
me_cube_031.update()
me_cube_030 = bpy.data.meshes.new('Cube.030')
me_cube_030.from_pydata([(-1.5, -0.05, -0.1), (-1.5, 0.05, -0.1), (1.5, 0.05, -0.1), (1.5, -0.05, -0.1), (-1.5, -0.05, 0.1), (-1.5, 0.05, 0.1), (1.5, 0.05, 0.1), (1.5, -0.05, 0.1)], [], [(4, 5, 1, 0), (5, 6, 2, 1), (6, 7, 3, 2), (7, 4, 0, 3), (0, 1, 2, 3), (7, 6, 5, 4)])
_uv = me_cube_030.uv_layers.new(name='UVMap')
_uv.uv.foreach_set('vector', [0.01562, 0.4219, -2.027e-06, 0.4219, 2.027e-06, 0.3906, 0.01563, 0.3906, 0.01562, 0.3437, 0.4648, 0.3438, 0.4648, 0.375, 0.01562, 0.375, 0.4805, 0.4219, 0.4648, 0.4219, 0.4648, 0.3906, 0.4805, 0.3906, 0.4648, 0.4219, 0.01562, 0.4219, 0.01563, 0.3906, 0.4648, 0.3906, 0.01563, 0.3906, 0.01562, 0.375, 0.4648, 0.375, 0.4648, 0.3906, 0.4648, 0.4219, 0.4648, 0.4375, 0.01562, 0.4375, 0.01562, 0.4219])
me_cube_030.materials.append(mat_material_tex_outlook_base)
me_cube_030.use_remesh_preserve_volume = False
me_cube_030.use_remesh_preserve_attributes = False
me_cube_030.use_mirror_vertex_groups = False
me_cube_030.update()
me_cube_029 = bpy.data.meshes.new('Cube.029')
me_cube_029.from_pydata([(-1.5, -0.05, -0.1), (-1.5, 0.05, -0.1), (1.5, 0.05, -0.1), (1.5, -0.05, -0.1), (-1.5, -0.05, 0.1), (-1.5, 0.05, 0.1), (1.5, 0.05, 0.1), (1.5, -0.05, 0.1)], [], [(4, 5, 1, 0), (5, 6, 2, 1), (6, 7, 3, 2), (7, 4, 0, 3), (0, 1, 2, 3), (7, 6, 5, 4)])
_uv = me_cube_029.uv_layers.new(name='UVMap')
_uv.uv.foreach_set('vector', [0.01562, 0.3281, -2.027e-06, 0.3281, 2.027e-06, 0.2969, 0.01563, 0.2969, 0.01562, 0.25, 0.4648, 0.25, 0.4648, 0.2813, 0.01562, 0.2812, 0.4805, 0.3281, 0.4648, 0.3281, 0.4648, 0.2969, 0.4805, 0.2969, 0.4648, 0.3281, 0.01562, 0.3281, 0.01563, 0.2969, 0.4648, 0.2969, 0.01563, 0.2969, 0.01562, 0.2812, 0.4648, 0.2813, 0.4648, 0.2969, 0.4648, 0.3281, 0.4648, 0.3438, 0.01562, 0.3438, 0.01562, 0.3281])
me_cube_029.materials.append(mat_material_tex_outlook_base)
me_cube_029.use_remesh_preserve_volume = False
me_cube_029.use_remesh_preserve_attributes = False
me_cube_029.use_mirror_vertex_groups = False
me_cube_029.update()
me_cube_028 = bpy.data.meshes.new('Cube.028')
me_cube_028.from_pydata([(-1.5, -0.1, -0.1), (-1.5, 0.1, -0.1), (1.5, 0.1, -0.1), (1.5, -0.1, -0.1), (-1.5, -0.1, 0.1), (-1.5, 0.1, 0.1), (1.5, 0.1, 0.1), (1.5, -0.1, 0.1)], [], [(4, 5, 1, 0), (5, 6, 2, 1), (6, 7, 3, 2), (7, 4, 0, 3), (0, 1, 2, 3), (7, 6, 5, 4)])
_uv = me_cube_028.uv_layers.new(name='UVMap')
_uv.uv.foreach_set('vector', [0.6787, 0.5176, 0.6484, 0.5176, 0.6484, 0.4883, 0.6787, 0.4883, 0.6787, 0.4297, 0.9707, 0.4297, 0.9707, 0.459, 0.6787, 0.459, 1.0, 0.5176, 0.9707, 0.5176, 0.9707, 0.4883, 1.0, 0.4883, 0.9707, 0.5176, 0.6787, 0.5176, 0.6787, 0.4883, 0.9707, 0.4883, 0.6787, 0.4883, 0.6787, 0.459, 0.9707, 0.459, 0.9707, 0.4883, 0.9707, 0.5176, 0.9707, 0.5469, 0.6787, 0.5469, 0.6787, 0.5176])
me_cube_028.materials.append(mat_material_tex_outlook_top)
me_cube_028.use_remesh_preserve_volume = False
me_cube_028.use_remesh_preserve_attributes = False
me_cube_028.use_mirror_vertex_groups = False
me_cube_028.update()
me_cube_027 = bpy.data.meshes.new('Cube.027')
me_cube_027.from_pydata([(-1.5, -0.05, -0.1), (-1.5, 0.05, -0.1), (1.5, 0.05, -0.1), (1.5, -0.05, -0.1), (-1.5, -0.05, 0.1), (-1.5, 0.05, 0.1), (1.5, 0.05, 0.1), (1.5, -0.05, 0.1)], [], [(4, 5, 1, 0), (5, 6, 2, 1), (6, 7, 3, 2), (7, 4, 0, 3), (0, 1, 2, 3), (7, 6, 5, 4)])
_uv = me_cube_027.uv_layers.new(name='UVMap')
_uv.uv.foreach_set('vector', [0.01562, 0.4219, -2.027e-06, 0.4219, 2.027e-06, 0.3906, 0.01563, 0.3906, 0.01562, 0.3437, 0.4648, 0.3438, 0.4648, 0.375, 0.01562, 0.375, 0.4805, 0.4219, 0.4648, 0.4219, 0.4648, 0.3906, 0.4805, 0.3906, 0.4648, 0.4219, 0.01562, 0.4219, 0.01563, 0.3906, 0.4648, 0.3906, 0.01563, 0.3906, 0.01562, 0.375, 0.4648, 0.375, 0.4648, 0.3906, 0.4648, 0.4219, 0.4648, 0.4375, 0.01562, 0.4375, 0.01562, 0.4219])
me_cube_027.materials.append(mat_material_tex_outlook_base)
me_cube_027.use_remesh_preserve_volume = False
me_cube_027.use_remesh_preserve_attributes = False
me_cube_027.use_mirror_vertex_groups = False
me_cube_027.update()
me_cube_026 = bpy.data.meshes.new('Cube.026')
me_cube_026.from_pydata([(-1.5, -0.05, -0.1), (-1.5, 0.05, -0.1), (1.5, 0.05, -0.1), (1.5, -0.05, -0.1), (-1.5, -0.05, 0.1), (-1.5, 0.05, 0.1), (1.5, 0.05, 0.1), (1.5, -0.05, 0.1)], [], [(4, 5, 1, 0), (5, 6, 2, 1), (6, 7, 3, 2), (7, 4, 0, 3), (0, 1, 2, 3), (7, 6, 5, 4)])
_uv = me_cube_026.uv_layers.new(name='UVMap')
_uv.uv.foreach_set('vector', [0.01562, 0.3281, -2.027e-06, 0.3281, 2.027e-06, 0.2969, 0.01563, 0.2969, 0.01562, 0.25, 0.4648, 0.25, 0.4648, 0.2813, 0.01562, 0.2812, 0.4805, 0.3281, 0.4648, 0.3281, 0.4648, 0.2969, 0.4805, 0.2969, 0.4648, 0.3281, 0.01562, 0.3281, 0.01563, 0.2969, 0.4648, 0.2969, 0.01563, 0.2969, 0.01562, 0.2812, 0.4648, 0.2813, 0.4648, 0.2969, 0.4648, 0.3281, 0.4648, 0.3438, 0.01562, 0.3438, 0.01562, 0.3281])
me_cube_026.materials.append(mat_material_tex_outlook_base)
me_cube_026.use_remesh_preserve_volume = False
me_cube_026.use_remesh_preserve_attributes = False
me_cube_026.use_mirror_vertex_groups = False
me_cube_026.update()
me_cube_025 = bpy.data.meshes.new('Cube.025')
me_cube_025.from_pydata([(-1.5, -0.05, -0.1), (-1.5, 0.05, -0.1), (1.5, 0.05, -0.1), (1.5, -0.05, -0.1), (-1.5, -0.05, 0.1), (-1.5, 0.05, 0.1), (1.5, 0.05, 0.1), (1.5, -0.05, 0.1)], [], [(4, 5, 1, 0), (5, 6, 2, 1), (6, 7, 3, 2), (7, 4, 0, 3), (0, 1, 2, 3), (7, 6, 5, 4)])
_uv = me_cube_025.uv_layers.new(name='UVMap')
_uv.uv.foreach_set('vector', [0.01562, 0.3281, -2.027e-06, 0.3281, 2.027e-06, 0.2969, 0.01563, 0.2969, 0.01562, 0.25, 0.4648, 0.25, 0.4648, 0.2813, 0.01562, 0.2812, 0.4805, 0.3281, 0.4648, 0.3281, 0.4648, 0.2969, 0.4805, 0.2969, 0.4648, 0.3281, 0.01562, 0.3281, 0.01563, 0.2969, 0.4648, 0.2969, 0.01563, 0.2969, 0.01562, 0.2812, 0.4648, 0.2813, 0.4648, 0.2969, 0.4648, 0.3281, 0.4648, 0.3438, 0.01562, 0.3438, 0.01562, 0.3281])
me_cube_025.materials.append(mat_material_tex_outlook_base)
me_cube_025.use_remesh_preserve_volume = False
me_cube_025.use_remesh_preserve_attributes = False
me_cube_025.use_mirror_vertex_groups = False
me_cube_025.update()
me_cube_023 = bpy.data.meshes.new('Cube.023')
me_cube_023.from_pydata([(-1.5, -0.05, -0.1), (-1.5, 0.05, -0.1), (1.5, 0.05, -0.1), (1.5, -0.05, -0.1), (-1.5, -0.05, 0.1), (-1.5, 0.05, 0.1), (1.5, 0.05, 0.1), (1.5, -0.05, 0.1)], [], [(4, 5, 1, 0), (5, 6, 2, 1), (6, 7, 3, 2), (7, 4, 0, 3), (0, 1, 2, 3), (7, 6, 5, 4)])
_uv = me_cube_023.uv_layers.new(name='UVMap')
_uv.uv.foreach_set('vector', [0.01562, 0.4219, -2.027e-06, 0.4219, 2.027e-06, 0.3906, 0.01563, 0.3906, 0.01562, 0.3437, 0.4648, 0.3438, 0.4648, 0.375, 0.01562, 0.375, 0.4805, 0.4219, 0.4648, 0.4219, 0.4648, 0.3906, 0.4805, 0.3906, 0.4648, 0.4219, 0.01562, 0.4219, 0.01563, 0.3906, 0.4648, 0.3906, 0.01563, 0.3906, 0.01562, 0.375, 0.4648, 0.375, 0.4648, 0.3906, 0.4648, 0.4219, 0.4648, 0.4375, 0.01562, 0.4375, 0.01562, 0.4219])
me_cube_023.materials.append(mat_material_tex_outlook_base)
me_cube_023.use_remesh_preserve_volume = False
me_cube_023.use_remesh_preserve_attributes = False
me_cube_023.use_mirror_vertex_groups = False
me_cube_023.update()
me_cube_021 = bpy.data.meshes.new('Cube.021')
me_cube_021.from_pydata([(-1.5, -0.1, -0.1), (-1.5, 0.1, -0.1), (1.5, 0.1, -0.1), (1.5, -0.1, -0.1), (-1.5, -0.1, 0.1), (-1.5, 0.1, 0.1), (1.5, 0.1, 0.1), (1.5, -0.1, 0.1)], [], [(4, 5, 1, 0), (5, 6, 2, 1), (6, 7, 3, 2), (7, 4, 0, 3), (0, 1, 2, 3), (7, 6, 5, 4)])
_uv = me_cube_021.uv_layers.new(name='UVMap')
_uv.uv.foreach_set('vector', [0.6787, 0.4004, 0.6484, 0.4004, 0.6484, 0.3711, 0.6787, 0.3711, 0.6787, 0.3125, 0.9707, 0.3125, 0.9707, 0.3418, 0.6787, 0.3418, 1.0, 0.4004, 0.9707, 0.4004, 0.9707, 0.3711, 1.0, 0.3711, 0.9707, 0.4004, 0.6787, 0.4004, 0.6787, 0.3711, 0.9707, 0.3711, 0.6787, 0.3711, 0.6787, 0.3418, 0.9707, 0.3418, 0.9707, 0.3711, 0.9707, 0.4004, 0.9707, 0.4297, 0.6787, 0.4297, 0.6787, 0.4004])
me_cube_021.materials.append(mat_material_tex_outlook_top)
me_cube_021.use_remesh_preserve_volume = False
me_cube_021.use_remesh_preserve_attributes = False
me_cube_021.use_mirror_vertex_groups = False
me_cube_021.update()
me_cube_014 = bpy.data.meshes.new('Cube.014')
me_cube_014.from_pydata([(-0.1, -0.1, -1.0), (-0.1, 0.1, -1.0), (0.1, 0.1, -1.0), (0.1, -0.1, -1.0), (-0.1, -0.1, 1.0), (-0.1, 0.1, 1.0), (0.1, 0.1, 1.0), (0.1, -0.1, 1.0)], [], [(4, 5, 1, 0), (5, 6, 2, 1), (6, 7, 3, 2), (7, 4, 0, 3), (0, 1, 2, 3), (7, 6, 5, 4)])
_uv = me_cube_014.uv_layers.new(name='UVMap')
_uv.uv.foreach_set('vector', [0.4395, 0.9707, 0.4102, 0.9707, 0.4102, 0.834, 0.4395, 0.834, 0.4102, 0.9707, 0.3809, 0.9707, 0.3809, 0.834, 0.4102, 0.834, 0.3809, 0.9707, 0.3516, 0.9707, 0.3516, 0.834, 0.3809, 0.834, 0.4688, 0.9707, 0.4395, 0.9707, 0.4395, 0.834, 0.4688, 0.834, 0.4102, 0.8047, 0.4102, 0.834, 0.3809, 0.834, 0.3809, 0.8047, 0.3809, 1.0, 0.3809, 0.9707, 0.4102, 0.9707, 0.4102, 1.0])
me_cube_014.materials.append(mat_material_tex_outlook_mid)
me_cube_014.use_remesh_preserve_volume = False
me_cube_014.use_remesh_preserve_attributes = False
me_cube_014.use_mirror_vertex_groups = False
me_cube_014.update()
me_cube_013 = bpy.data.meshes.new('Cube.013')
me_cube_013.from_pydata([(-0.1, -0.1, -1.0), (-0.1, 0.1, -1.0), (0.1, 0.1, -1.0), (0.1, -0.1, -1.0), (-0.1, -0.1, 1.0), (-0.1, 0.1, 1.0), (0.1, 0.1, 1.0), (0.1, -0.1, 1.0)], [], [(4, 5, 1, 0), (5, 6, 2, 1), (6, 7, 3, 2), (7, 4, 0, 3), (0, 1, 2, 3), (7, 6, 5, 4)])
_uv = me_cube_013.uv_layers.new(name='UVMap')
_uv.uv.foreach_set('vector', [0.3223, 0.9707, 0.293, 0.9707, 0.293, 0.834, 0.3223, 0.834, 0.293, 0.9707, 0.2637, 0.9707, 0.2637, 0.834, 0.293, 0.834, 0.2637, 0.9707, 0.2344, 0.9707, 0.2344, 0.834, 0.2637, 0.834, 0.3516, 0.9707, 0.3223, 0.9707, 0.3223, 0.834, 0.3516, 0.834, 0.293, 0.8047, 0.293, 0.834, 0.2637, 0.834, 0.2637, 0.8047, 0.2637, 1.0, 0.2637, 0.9707, 0.293, 0.9707, 0.293, 1.0])
me_cube_013.materials.append(mat_material_tex_outlook_mid)
me_cube_013.use_remesh_preserve_volume = False
me_cube_013.use_remesh_preserve_attributes = False
me_cube_013.use_mirror_vertex_groups = False
me_cube_013.update()
me_cube_012 = bpy.data.meshes.new('Cube.012')
me_cube_012.from_pydata([(-0.1, -0.1, -1.0), (-0.1, 0.1, -1.0), (0.1, 0.1, -1.0), (0.1, -0.1, -1.0), (-0.1, -0.1, 1.0), (-0.1, 0.1, 1.0), (0.1, 0.1, 1.0), (0.1, -0.1, 1.0)], [], [(4, 5, 1, 0), (5, 6, 2, 1), (6, 7, 3, 2), (7, 4, 0, 3), (0, 1, 2, 3), (7, 6, 5, 4)])
_uv = me_cube_012.uv_layers.new(name='UVMap')
_uv.uv.foreach_set('vector', [0.2051, 0.9707, 0.1758, 0.9707, 0.1758, 0.834, 0.2051, 0.834, 0.1758, 0.9707, 0.1465, 0.9707, 0.1465, 0.834, 0.1758, 0.834, 0.1465, 0.9707, 0.1172, 0.9707, 0.1172, 0.834, 0.1465, 0.834, 0.2344, 0.9707, 0.2051, 0.9707, 0.2051, 0.834, 0.2344, 0.834, 0.1758, 0.8047, 0.1758, 0.834, 0.1465, 0.834, 0.1465, 0.8047, 0.1465, 1.0, 0.1465, 0.9707, 0.1758, 0.9707, 0.1758, 1.0])
me_cube_012.materials.append(mat_material_tex_outlook_mid)
me_cube_012.use_remesh_preserve_volume = False
me_cube_012.use_remesh_preserve_attributes = False
me_cube_012.use_mirror_vertex_groups = False
me_cube_012.update()
me_cube_011 = bpy.data.meshes.new('Cube.011')
me_cube_011.from_pydata([(-0.1, -0.1, -1.0), (-0.1, 0.1, -1.0), (0.1, 0.1, -1.0), (0.1, -0.1, -1.0), (-0.1, -0.1, 1.0), (-0.1, 0.1, 1.0), (0.1, 0.1, 1.0), (0.1, -0.1, 1.0)], [], [(4, 5, 1, 0), (5, 6, 2, 1), (6, 7, 3, 2), (7, 4, 0, 3), (0, 1, 2, 3), (7, 6, 5, 4)])
_uv = me_cube_011.uv_layers.new(name='UVMap')
_uv.uv.foreach_set('vector', [0.08789, 0.9707, 0.05859, 0.9707, 0.05859, 0.834, 0.08789, 0.834, 0.05859, 0.9707, 0.0293, 0.9707, 0.0293, 0.834, 0.05859, 0.834, 0.0293, 0.9707, 0.0, 0.9707, 0.0, 0.834, 0.0293, 0.834, 0.1172, 0.9707, 0.08789, 0.9707, 0.08789, 0.834, 0.1172, 0.834, 0.05859, 0.8047, 0.05859, 0.834, 0.0293, 0.834, 0.0293, 0.8047, 0.0293, 1.0, 0.0293, 0.9707, 0.05859, 0.9707, 0.05859, 1.0])
me_cube_011.materials.append(mat_material_tex_outlook_mid)
me_cube_011.use_remesh_preserve_volume = False
me_cube_011.use_remesh_preserve_attributes = False
me_cube_011.use_mirror_vertex_groups = False
me_cube_011.update()
me_cube_009 = bpy.data.meshes.new('Cube.009')
me_cube_009.from_pydata([(-1.75, -1.75, -1.0), (-1.75, 1.75, -1.0), (1.75, 1.75, -1.0), (1.75, -1.75, -1.0), (-1.75, -1.75, 0.8), (-1.75, 1.75, 0.8), (1.75, 1.75, 0.8), (1.75, -1.75, 0.8), (-1.6, -1.6, 0.8), (-1.6, 1.6, 0.8), (1.6, 1.6, 0.8), (1.6, -1.6, 0.8), (-1.6, -1.6, -0.8746), (-1.6, 1.6, -0.8746), (1.6, 1.6, -0.8746), (1.6, -1.6, -0.8746)], [], [(4, 5, 1, 0), (5, 6, 2, 1), (6, 7, 3, 2), (7, 4, 0, 3), (0, 1, 2, 3), (4, 7, 11, 8), (8, 11, 15, 12), (7, 6, 10, 11), (6, 5, 9, 10), (5, 4, 8, 9), (15, 14, 13, 12), (11, 10, 14, 15), (10, 9, 13, 14), (9, 8, 12, 13)])
_uv = me_cube_009.uv_layers.new(name='UVMap')
_uv.uv.foreach_set('vector', [0.7266, 0.8633, 0.4531, 0.8633, 0.4531, 0.7461, 0.7266, 0.7461, 0.4531, 0.3555, 0.7266, 0.3555, 0.7266, 0.4727, 0.4531, 0.4727, 0.1797, 0.3555, 0.4531, 0.3555, 0.4531, 0.4727, 0.1797, 0.4727, 1.0, 0.8633, 0.7266, 0.8633, 0.7266, 0.7461, 1.0, 0.7461, 1.0, 0.4727, 1.0, 0.7461, 0.7266, 0.7461, 0.7266, 0.4727, 0.7266, 0.8633, 1.0, 0.8633, 1.0, 0.8828, 0.7266, 0.8828, 0.7266, 0.8828, 1.0, 0.8828, 1.0, 1.0, 0.7266, 1.0, 0.4531, 0.3555, 0.1797, 0.3555, 0.1797, 0.3359, 0.4531, 0.3359, 0.7266, 0.3555, 0.4531, 0.3555, 0.4531, 0.3359, 0.7266, 0.3359, 0.4531, 0.8633, 0.7266, 0.8633, 0.7266, 0.8828, 0.4531, 0.8828, 0.4531, 0.7461, 0.4531, 0.4727, 0.7266, 0.4727, 0.7266, 0.7461, 0.4531, 0.3359, 0.1797, 0.3359, 0.1797, 0.2188, 0.4531, 0.2188, 0.7266, 0.3359, 0.4531, 0.3359, 0.4531, 0.2188, 0.7266, 0.2188, 0.4531, 0.8828, 0.7266, 0.8828, 0.7266, 1.0, 0.4531, 1.0])
me_cube_009.materials.append(mat_material_tex_outlook_bot)
me_cube_009.use_remesh_preserve_volume = False
me_cube_009.use_remesh_preserve_attributes = False
me_cube_009.use_mirror_vertex_groups = False
me_cube_009.update()
me_cube_001 = bpy.data.meshes.new('Cube.001')
me_cube_001.from_pydata([(-2.0, -2.0, -0.5), (-2.0, 2.0, -0.5), (2.0, 2.0, -0.5), (2.0, -2.0, -0.5), (0.0, 0.0, 2.0), (-1.73, -1.73, -0.5), (-1.73, 1.73, -0.5), (1.73, 1.73, -0.5), (1.73, -1.73, -0.5), (0.0, 0.0, 1.7)], [], [(3, 0, 5, 8), (4, 1, 0), (4, 2, 1), (4, 3, 2), (4, 0, 3), (2, 3, 8, 7), (1, 2, 7, 6), (0, 1, 6, 5), (8, 5, 9), (7, 8, 9), (6, 7, 9), (5, 6, 9)])
_uv = me_cube_001.uv_layers.new(name='UVMap')
_uv.uv.foreach_set('vector', [0.3516, 0.6289, 0.0, 0.6289, 0.0, 0.6094, 0.3516, 0.6094, 0.5273, 1.0, 0.3516, 0.8242, 0.7051, 0.8242, 0.1758, 1.0, 0.0, 0.8242, 0.3516, 0.8242, 0.5273, 0.8047, 0.3516, 0.6289, 0.7031, 0.6289, 0.1758, 0.8047, 0.0, 0.6289, 0.3516, 0.6289, 0.7031, 0.6289, 0.3516, 0.6289, 0.3516, 0.6094, 0.7031, 0.6094, 0.3516, 0.8242, 0.0, 0.8242, 0.0, 0.8047, 0.3516, 0.8047, 0.7051, 0.8242, 0.3516, 0.8242, 0.3516, 0.8047, 0.7051, 0.8047, 0.5273, 0.8047, 0.1758, 0.8047, 0.3516, 0.6289, 0.875, 0.8047, 0.5273, 0.8047, 0.7031, 0.6289, 0.5273, 1.0, 0.1758, 1.0, 0.3516, 0.8242, 0.8614, 0.9943, 0.5457, 0.9972, 0.6998, 0.8315])
me_cube_001.materials.append(mat_material_tex_outlook_top)
me_cube_001.use_remesh_preserve_volume = False
me_cube_001.use_remesh_preserve_attributes = False
me_cube_001.use_mirror_vertex_groups = False
me_cube_001.update()
me_cube_016 = bpy.data.meshes.new('Cube.016')
me_cube_016.from_pydata([(-0.1, -0.1, -1.5), (-0.1, 0.1, -1.5), (0.1, 0.1, -1.5), (0.1, -0.1, -1.5), (-0.1, -0.1, 1.5), (-0.1, 0.1, 1.5), (0.1, 0.1, 1.5), (0.1, -0.1, 1.5)], [], [(4, 5, 1, 0), (5, 6, 2, 1), (6, 7, 3, 2), (7, 4, 0, 3), (0, 1, 2, 3), (7, 6, 5, 4)])
_uv = me_cube_016.uv_layers.new(name='UVMap')
_uv.uv.foreach_set('vector', [0.08789, 0.7754, 0.05859, 0.7754, 0.05859, 0.541, 0.08789, 0.541, 0.05859, 0.7754, 0.0293, 0.7754, 0.0293, 0.541, 0.05859, 0.541, 0.0293, 0.7754, 0.0, 0.7754, 0.0, 0.541, 0.0293, 0.541, 0.1172, 0.7754, 0.08789, 0.7754, 0.08789, 0.541, 0.1172, 0.541, 0.05859, 0.5117, 0.05859, 0.541, 0.0293, 0.541, 0.0293, 0.5117, 0.0293, 0.8047, 0.0293, 0.7754, 0.05859, 0.7754, 0.05859, 0.8047])
me_cube_016.materials.append(mat_material_tex_outlook_mid)
me_cube_016.use_remesh_preserve_volume = False
me_cube_016.use_remesh_preserve_attributes = False
me_cube_016.use_mirror_vertex_groups = False
me_cube_016.update()
me_cube_035 = bpy.data.meshes.new('Cube.035')
me_cube_035.from_pydata([(-0.1, -0.1, -1.0), (-0.1, 0.1, -1.0), (0.1, 0.1, -1.0), (0.1, -0.1, -1.0), (-0.1, -0.1, 1.5), (-0.1, 0.1, 1.5), (0.1, 0.1, 1.5), (0.1, -0.1, 1.5)], [], [(4, 5, 1, 0), (5, 6, 2, 1), (6, 7, 3, 2), (7, 4, 0, 3)])
_uv = me_cube_035.uv_layers.new(name='UVMap')
_uv.uv.foreach_set('vector', [0.7969, 0.2109, 0.7813, 0.2109, 0.7812, 0.01562, 0.7969, 0.01563, 0.7813, 0.2109, 0.7656, 0.2109, 0.7656, 0.01563, 0.7812, 0.01562, 0.7656, 0.2109, 0.75, 0.2109, 0.75, 0.01563, 0.7656, 0.01563, 0.8125, 0.2109, 0.7969, 0.2109, 0.7969, 0.01563, 0.8125, 0.01563])
me_cube_035.materials.append(mat_material_tex_outlook_mid)
me_cube_035.use_remesh_preserve_volume = False
me_cube_035.use_remesh_preserve_attributes = False
me_cube_035.use_mirror_vertex_groups = False
me_cube_035.update()
me_cube_024 = bpy.data.meshes.new('Cube.024')
me_cube_024.from_pydata([(-1.5, -0.05, -0.1), (-1.5, 0.05, -0.1), (1.5, 0.05, -0.1), (1.5, -0.05, -0.1), (-1.5, -0.05, 0.1), (-1.5, 0.05, 0.1), (1.5, 0.05, 0.1), (1.5, -0.05, 0.1)], [], [(4, 5, 1, 0), (5, 6, 2, 1), (6, 7, 3, 2), (7, 4, 0, 3), (0, 1, 2, 3), (7, 6, 5, 4)])
_uv = me_cube_024.uv_layers.new(name='UVMap')
_uv.uv.foreach_set('vector', [0.01562, 0.3281, -2.027e-06, 0.3281, 2.027e-06, 0.2969, 0.01563, 0.2969, 0.01562, 0.25, 0.4648, 0.25, 0.4648, 0.2813, 0.01562, 0.2812, 0.4805, 0.3281, 0.4648, 0.3281, 0.4648, 0.2969, 0.4805, 0.2969, 0.4648, 0.3281, 0.01562, 0.3281, 0.01563, 0.2969, 0.4648, 0.2969, 0.01563, 0.2969, 0.01562, 0.2812, 0.4648, 0.2813, 0.4648, 0.2969, 0.4648, 0.3281, 0.4648, 0.3438, 0.01562, 0.3438, 0.01562, 0.3281])
me_cube_024.materials.append(mat_material_tex_outlook_base)
me_cube_024.use_remesh_preserve_volume = False
me_cube_024.use_remesh_preserve_attributes = False
me_cube_024.use_mirror_vertex_groups = False
me_cube_024.update()
me_cube_022 = bpy.data.meshes.new('Cube.022')
me_cube_022.from_pydata([(-1.5, -0.05, -0.1), (-1.5, 0.05, -0.1), (1.5, 0.05, -0.1), (1.5, -0.05, -0.1), (-1.5, -0.05, 0.1), (-1.5, 0.05, 0.1), (1.5, 0.05, 0.1), (1.5, -0.05, 0.1)], [], [(4, 5, 1, 0), (5, 6, 2, 1), (6, 7, 3, 2), (7, 4, 0, 3), (0, 1, 2, 3), (7, 6, 5, 4)])
_uv = me_cube_022.uv_layers.new(name='UVMap')
_uv.uv.foreach_set('vector', [0.01562, 0.4219, -2.027e-06, 0.4219, 2.027e-06, 0.3906, 0.01563, 0.3906, 0.01562, 0.3437, 0.4648, 0.3438, 0.4648, 0.375, 0.01562, 0.375, 0.4805, 0.4219, 0.4648, 0.4219, 0.4648, 0.3906, 0.4805, 0.3906, 0.4648, 0.4219, 0.01562, 0.4219, 0.01563, 0.3906, 0.4648, 0.3906, 0.01563, 0.3906, 0.01562, 0.375, 0.4648, 0.375, 0.4648, 0.3906, 0.4648, 0.4219, 0.4648, 0.4375, 0.01562, 0.4375, 0.01562, 0.4219])
me_cube_022.materials.append(mat_material_tex_outlook_base)
me_cube_022.use_remesh_preserve_volume = False
me_cube_022.use_remesh_preserve_attributes = False
me_cube_022.use_mirror_vertex_groups = False
me_cube_022.update()
me_cube_020 = bpy.data.meshes.new('Cube.020')
me_cube_020.from_pydata([(-1.5, -0.1, -0.1), (-1.5, 0.1, -0.1), (1.5, 0.1, -0.1), (1.5, -0.1, -0.1), (-1.5, -0.1, 0.1), (-1.5, 0.1, 0.1), (1.5, 0.1, 0.1), (1.5, -0.1, 0.1)], [], [(4, 5, 1, 0), (5, 6, 2, 1), (6, 7, 3, 2), (7, 4, 0, 3), (0, 1, 2, 3), (7, 6, 5, 4)])
_uv = me_cube_020.uv_layers.new(name='UVMap')
_uv.uv.foreach_set('vector', [0.6787, 0.5176, 0.6484, 0.5176, 0.6484, 0.4883, 0.6787, 0.4883, 0.6787, 0.4297, 0.9707, 0.4297, 0.9707, 0.459, 0.6787, 0.459, 1.0, 0.5176, 0.9707, 0.5176, 0.9707, 0.4883, 1.0, 0.4883, 0.9707, 0.5176, 0.6787, 0.5176, 0.6787, 0.4883, 0.9707, 0.4883, 0.6787, 0.4883, 0.6787, 0.459, 0.9707, 0.459, 0.9707, 0.4883, 0.9707, 0.5176, 0.9707, 0.5469, 0.6787, 0.5469, 0.6787, 0.5176])
me_cube_020.materials.append(mat_material_tex_outlook_top)
me_cube_020.use_remesh_preserve_volume = False
me_cube_020.use_remesh_preserve_attributes = False
me_cube_020.use_mirror_vertex_groups = False
me_cube_020.update()
me_cube_019 = bpy.data.meshes.new('Cube.019')
me_cube_019.from_pydata([(-1.5, -0.05, -0.1), (-1.5, 0.05, -0.1), (1.5, 0.05, -0.1), (1.5, -0.05, -0.1), (-1.5, -0.05, 0.1), (-1.5, 0.05, 0.1), (1.5, 0.05, 0.1), (1.5, -0.05, 0.1)], [], [(4, 5, 1, 0), (5, 6, 2, 1), (6, 7, 3, 2), (7, 4, 0, 3), (0, 1, 2, 3), (7, 6, 5, 4)])
_uv = me_cube_019.uv_layers.new(name='UVMap')
_uv.uv.foreach_set('vector', [0.01562, 0.3281, -2.027e-06, 0.3281, 2.027e-06, 0.2969, 0.01563, 0.2969, 0.01562, 0.25, 0.4648, 0.25, 0.4648, 0.2813, 0.01562, 0.2812, 0.4805, 0.3281, 0.4648, 0.3281, 0.4648, 0.2969, 0.4805, 0.2969, 0.4648, 0.3281, 0.01562, 0.3281, 0.01563, 0.2969, 0.4648, 0.2969, 0.01563, 0.2969, 0.01562, 0.2812, 0.4648, 0.2813, 0.4648, 0.2969, 0.4648, 0.3281, 0.4648, 0.3438, 0.01562, 0.3438, 0.01562, 0.3281])
me_cube_019.materials.append(mat_material_tex_outlook_base)
me_cube_019.use_remesh_preserve_volume = False
me_cube_019.use_remesh_preserve_attributes = False
me_cube_019.use_mirror_vertex_groups = False
me_cube_019.update()
me_cube_018 = bpy.data.meshes.new('Cube.018')
me_cube_018.from_pydata([(-1.5, -0.05, -0.25), (-1.5, 0.05, -0.25), (1.5, 0.05, -0.25), (1.5, -0.05, -0.25), (-1.5, -0.05, 0.25), (-1.5, 0.05, 0.25), (1.5, 0.05, 0.25), (1.5, -0.05, 0.25), (-1.75, -0.05, 0.0), (-1.75, 0.05, 0.0), (1.75, -0.05, 0.0), (1.75, 0.05, 0.0)], [], [(1, 0, 8, 9), (5, 6, 2, 1), (3, 2, 11, 10), (7, 4, 0, 3), (0, 1, 2, 3), (7, 6, 5, 4), (6, 7, 10, 11), (4, 5, 9, 8), (5, 1, 9), (7, 3, 10), (0, 4, 8), (2, 6, 11)])
_uv = me_cube_018.uv_layers.new(name='UVMap')
_uv.uv.foreach_set('vector', [0.5801, 0.2148, 0.5801, 0.2344, 0.5508, 0.2344, 0.5508, 0.2148, 0.5801, 0.1562, 0.9707, 0.1562, 0.9707, 0.2148, 0.5801, 0.2148, 0.9707, 0.2344, 0.9707, 0.2148, 1.0, 0.2148, 1.0, 0.2344, 0.9707, 0.293, 0.5801, 0.293, 0.5801, 0.2344, 0.9707, 0.2344, 0.5801, 0.2344, 0.5801, 0.2148, 0.9707, 0.2148, 0.9707, 0.2344, 0.9707, 0.293, 0.9707, 0.3125, 0.5801, 0.3125, 0.5801, 0.293, 0.9707, 0.3125, 0.9707, 0.293, 1.0, 0.293, 1.0, 0.3125, 0.5801, 0.293, 0.5801, 0.3125, 0.5508, 0.3125, 0.5508, 0.293, 0.5801, 0.1562, 0.5801, 0.2148, 0.5508, 0.1863, 0.9707, 0.293, 0.9707, 0.2344, 1.0, 0.2637, 0.5801, 0.2344, 0.5801, 0.293, 0.5508, 0.2637, 0.9707, 0.2148, 0.9707, 0.1562, 1.0, 0.1855])
me_cube_018.materials.append(mat_material_tex_outlook_top)
me_cube_018.use_remesh_preserve_volume = False
me_cube_018.use_remesh_preserve_attributes = False
me_cube_018.use_mirror_vertex_groups = False
me_cube_018.update()
me_cube_017 = bpy.data.meshes.new('Cube.017')
me_cube_017.from_pydata([(-1.5, -0.05, -0.25), (-1.5, 0.05, -0.25), (1.5, 0.05, -0.25), (1.5, -0.05, -0.25), (-1.5, -0.05, 0.25), (-1.5, 0.05, 0.25), (1.5, 0.05, 0.25), (1.5, -0.05, 0.25), (-1.75, -0.05, 0.0), (-1.75, 0.05, 0.0), (1.75, -0.05, 0.0), (1.75, 0.05, 0.0)], [], [(1, 0, 8, 9), (5, 6, 2, 1), (3, 2, 11, 10), (7, 4, 0, 3), (0, 1, 2, 3), (7, 6, 5, 4), (6, 7, 10, 11), (4, 5, 9, 8), (5, 1, 9), (7, 3, 10), (0, 4, 8), (2, 6, 11)])
_uv = me_cube_017.uv_layers.new(name='UVMap')
_uv.uv.foreach_set('vector', [0.5801, 0.2148, 0.5801, 0.2344, 0.5508, 0.2344, 0.5508, 0.2148, 0.5801, 0.1562, 0.9707, 0.1562, 0.9707, 0.2148, 0.5801, 0.2148, 0.9707, 0.2344, 0.9707, 0.2148, 1.0, 0.2148, 1.0, 0.2344, 0.9707, 0.293, 0.5801, 0.293, 0.5801, 0.2344, 0.9707, 0.2344, 0.5801, 0.2344, 0.5801, 0.2148, 0.9707, 0.2148, 0.9707, 0.2344, 0.9707, 0.293, 0.9707, 0.3125, 0.5801, 0.3125, 0.5801, 0.293, 0.9707, 0.3125, 0.9707, 0.293, 1.0, 0.293, 1.0, 0.3125, 0.5801, 0.293, 0.5801, 0.3125, 0.5508, 0.3125, 0.5508, 0.293, 0.5801, 0.1562, 0.5801, 0.2148, 0.5508, 0.1863, 0.9707, 0.293, 0.9707, 0.2344, 1.0, 0.2637, 0.5801, 0.2344, 0.5801, 0.293, 0.5508, 0.2637, 0.9707, 0.2148, 0.9707, 0.1562, 1.0, 0.1855])
me_cube_017.materials.append(mat_material_tex_outlook_top)
me_cube_017.use_remesh_preserve_volume = False
me_cube_017.use_remesh_preserve_attributes = False
me_cube_017.use_mirror_vertex_groups = False
me_cube_017.update()
me_cube_015 = bpy.data.meshes.new('Cube.015')
me_cube_015.from_pydata([(-1.5, -0.05, -0.25), (-1.5, 0.05, -0.25), (1.5, 0.05, -0.25), (1.5, -0.05, -0.25), (-1.5, -0.05, 0.25), (-1.5, 0.05, 0.25), (1.5, 0.05, 0.25), (1.5, -0.05, 0.25), (-1.75, -0.05, 0.0), (-1.75, 0.05, 0.0), (1.75, -0.05, 0.0), (1.75, 0.05, 0.0)], [], [(1, 0, 8, 9), (5, 6, 2, 1), (3, 2, 11, 10), (7, 4, 0, 3), (0, 1, 2, 3), (7, 6, 5, 4), (6, 7, 10, 11), (4, 5, 9, 8), (5, 1, 9), (7, 3, 10), (0, 4, 8), (2, 6, 11)])
_uv = me_cube_015.uv_layers.new(name='UVMap')
_uv.uv.foreach_set('vector', [0.5801, 0.2148, 0.5801, 0.2344, 0.5508, 0.2344, 0.5508, 0.2148, 0.5801, 0.1562, 0.9707, 0.1562, 0.9707, 0.2148, 0.5801, 0.2148, 0.9707, 0.2344, 0.9707, 0.2148, 1.0, 0.2148, 1.0, 0.2344, 0.9707, 0.293, 0.5801, 0.293, 0.5801, 0.2344, 0.9707, 0.2344, 0.5801, 0.2344, 0.5801, 0.2148, 0.9707, 0.2148, 0.9707, 0.2344, 0.9707, 0.293, 0.9707, 0.3125, 0.5801, 0.3125, 0.5801, 0.293, 0.9707, 0.3125, 0.9707, 0.293, 1.0, 0.293, 1.0, 0.3125, 0.5801, 0.293, 0.5801, 0.3125, 0.5508, 0.3125, 0.5508, 0.293, 0.5801, 0.1562, 0.5801, 0.2148, 0.5508, 0.1863, 0.9707, 0.293, 0.9707, 0.2344, 1.0, 0.2637, 0.5801, 0.2344, 0.5801, 0.293, 0.5508, 0.2637, 0.9707, 0.2148, 0.9707, 0.1562, 1.0, 0.1855])
me_cube_015.materials.append(mat_material_tex_outlook_top)
me_cube_015.use_remesh_preserve_volume = False
me_cube_015.use_remesh_preserve_attributes = False
me_cube_015.use_mirror_vertex_groups = False
me_cube_015.update()
me_cube_010 = bpy.data.meshes.new('Cube.010')
me_cube_010.from_pydata([(-0.1, -0.1, -1.0), (-0.1, 0.1, -1.0), (0.1, 0.1, -1.0), (0.1, -0.1, -1.0), (-0.1, -0.1, 1.0), (-0.1, 0.1, 1.0), (0.1, 0.1, 1.0), (0.1, -0.1, 1.0)], [], [(4, 5, 1, 0), (5, 6, 2, 1), (6, 7, 3, 2), (7, 4, 0, 3), (0, 1, 2, 3), (7, 6, 5, 4)])
_uv = me_cube_010.uv_layers.new(name='UVMap')
_uv.uv.foreach_set('vector', [0.08789, 0.9707, 0.05859, 0.9707, 0.05859, 0.834, 0.08789, 0.834, 0.05859, 0.9707, 0.0293, 0.9707, 0.0293, 0.834, 0.05859, 0.834, 0.0293, 0.9707, 0.0, 0.9707, 0.0, 0.834, 0.0293, 0.834, 0.1172, 0.9707, 0.08789, 0.9707, 0.08789, 0.834, 0.1172, 0.834, 0.05859, 0.8047, 0.05859, 0.834, 0.0293, 0.834, 0.0293, 0.8047, 0.0293, 1.0, 0.0293, 0.9707, 0.05859, 0.9707, 0.05859, 1.0])
me_cube_010.materials.append(mat_material_tex_outlook_mid)
me_cube_010.use_remesh_preserve_volume = False
me_cube_010.use_remesh_preserve_attributes = False
me_cube_010.use_mirror_vertex_groups = False
me_cube_010.update()

# ---- objects
ob_cube_007 = bpy.data.objects.new('Cube.007', me_cube_008)
ob_cube_006 = bpy.data.objects.new('Cube.006', me_cube_007)
ob_cube_005 = bpy.data.objects.new('Cube.005', me_cube_006)
ob_cube_004 = bpy.data.objects.new('Cube.004', me_cube_005)
ob_cube_003 = bpy.data.objects.new('Cube.003', me_cube_004)
ob_sun = bpy.data.objects.new('Sun', light_sun)
ob_cube_002 = bpy.data.objects.new('Cube.002', me_cube_003)
ob_cube_001 = bpy.data.objects.new('Cube.001', me_cube_002)
ob_point = bpy.data.objects.new('Point', light_point)
ob_cube = bpy.data.objects.new('Cube', me_cube)
ob_lamp = bpy.data.objects.new('Lamp', light_lamp)
ob_camera = bpy.data.objects.new('Camera', cam_camera)
ob_legtoptest_013 = bpy.data.objects.new('legTopTest.013', me_cube_046)
ob_legtoptest_012 = bpy.data.objects.new('legTopTest.012', me_cube_045)
ob_legtoptest_011 = bpy.data.objects.new('legTopTest.011', me_cube_044)
ob_legtoptest_010 = bpy.data.objects.new('legTopTest.010', me_cube_043)
ob_legtoptest_009 = bpy.data.objects.new('legTopTest.009', me_cube_042)
ob_legtoptest_008 = bpy.data.objects.new('legTopTest.008', me_cube_041)
ob_legtoptest_007 = bpy.data.objects.new('legTopTest.007', me_cube_040)
ob_legtoptest_006 = bpy.data.objects.new('legTopTest.006', me_cube_039)
ob_legtoptest_004 = bpy.data.objects.new('legTopTest.004', me_cube_037)
ob_legtoptest_005 = bpy.data.objects.new('legTopTest.005', me_cube_038)
ob_legtoptest_003 = bpy.data.objects.new('legTopTest.003', me_cube_036)
ob_cube_032 = bpy.data.objects.new('Cube.032', me_cube_034)
ob_cube_031 = bpy.data.objects.new('Cube.031', me_cube_033)
ob_cube_030 = bpy.data.objects.new('Cube.030', me_cube_032)
ob_cube_029 = bpy.data.objects.new('Cube.029', me_cube_031)
ob_cube_028 = bpy.data.objects.new('Cube.028', me_cube_030)
ob_cube_027 = bpy.data.objects.new('Cube.027', me_cube_029)
ob_cube_026 = bpy.data.objects.new('Cube.026', me_cube_028)
ob_cube_025 = bpy.data.objects.new('Cube.025', me_cube_027)
ob_cube_024 = bpy.data.objects.new('Cube.024', me_cube_026)
ob_cube_023 = bpy.data.objects.new('Cube.023', me_cube_025)
ob_cube_021 = bpy.data.objects.new('Cube.021', me_cube_023)
ob_cube_019 = bpy.data.objects.new('Cube.019', me_cube_021)
ob_cube_014 = bpy.data.objects.new('Cube.014', me_cube_014)
ob_cube_013 = bpy.data.objects.new('Cube.013', me_cube_013)
ob_cube_012 = bpy.data.objects.new('Cube.012', me_cube_012)
ob_cube_011 = bpy.data.objects.new('Cube.011', me_cube_011)
ob_cube_009 = bpy.data.objects.new('Cube.009', me_cube_009)
ob_cube_008 = bpy.data.objects.new('Cube.008', me_cube_001)
ob_legtoptest_002 = bpy.data.objects.new('legTopTest.002', me_cube_016)
ob_legtoptest_001 = bpy.data.objects.new('legTopTest.001', me_cube_035)
ob_cube_022 = bpy.data.objects.new('Cube.022', me_cube_024)
ob_cube_020 = bpy.data.objects.new('Cube.020', me_cube_022)
ob_cube_018 = bpy.data.objects.new('Cube.018', me_cube_020)
ob_cube_015 = bpy.data.objects.new('Cube.015', me_cube_019)
ob_cube_017 = bpy.data.objects.new('Cube.017', me_cube_018)
ob_cube_016 = bpy.data.objects.new('Cube.016', me_cube_017)
ob_cube_010 = bpy.data.objects.new('Cube.010', me_cube_015)
ob_legtoptest = bpy.data.objects.new('legTopTest', me_cube_010)
ob_point_002 = bpy.data.objects.new('Point.002', light_point_002)
ob_sun_001 = bpy.data.objects.new('Sun.001', light_sun_001)
ob_point_001 = bpy.data.objects.new('Point.001', light_point_001)

# ---- transforms, parenting, visibility, modifiers, constraints
ob_cube_007.location = (0.0, -4.0, 6.0)
ob_cube_007.lock_rotations_4d = False
ob_cube_007.empty_display_type = 'ARROWS'
ob_cube_007.lineart.crease_threshold = 0.0
ob_cube_006.location = (0.0, -4.0, 3.0)
ob_cube_006.scale = (1.02, 1.0, 1.0)
ob_cube_006.lock_rotations_4d = False
ob_cube_006.empty_display_type = 'ARROWS'
ob_cube_006.lineart.crease_threshold = 0.0
ob_cube_005.location = (0.0, -4.0, 4.0)
ob_cube_005.lock_rotations_4d = False
ob_cube_005.empty_display_type = 'ARROWS'
ob_cube_005.lineart.crease_threshold = 0.0
ob_cube_004.location = (0.0, -4.0, 5.0)
ob_cube_004.scale = (1.01, 1.0, 1.0)
ob_cube_004.lock_rotations_4d = False
ob_cube_004.empty_display_type = 'ARROWS'
ob_cube_004.lineart.crease_threshold = 0.0
ob_cube_003.location = (0.0, -4.0, 2.0)
ob_cube_003.lock_rotations_4d = False
ob_cube_003.empty_display_type = 'ARROWS'
ob_cube_003.lineart.crease_threshold = 0.0
ob_sun.location = (7.109, -10.74, 31.11)
ob_sun.lineart.crease_threshold = 0.0
ob_cube_002.location = (0.0, -4.0, 1.0)
ob_cube_002.scale = (0.99, 1.0, 1.0)
ob_cube_002.lock_rotations_4d = False
ob_cube_002.empty_display_type = 'ARROWS'
ob_cube_002.lineart.crease_threshold = 0.0
ob_cube_001.location = (0.0, -4.0, 0.0)
ob_cube_001.lock_rotations_4d = False
ob_cube_001.empty_display_type = 'ARROWS'
ob_cube_001.lineart.crease_threshold = 0.0
ob_point.location = (6.27, -7.976, 2.483)
ob_point.lineart.crease_threshold = 0.0
ob_cube.location = (0.0, -6.0, 0.0)
ob_cube.lock_rotations_4d = False
ob_cube.empty_display_type = 'ARROWS'
ob_cube.lineart.crease_threshold = 0.0
ob_lamp.location = (-58.45, 40.56, 4.439)
ob_lamp.rotation_euler = (0.6503, 0.05522, 1.866)
ob_lamp.lock_rotations_4d = False
ob_lamp.empty_display_type = 'ARROWS'
ob_lamp.color = (0.0, 0.0, 0.0, 0.0)
ob_lamp.lineart.crease_threshold = 0.0
ob_camera.location = (5.011, -3.88, 19.92)
ob_camera.rotation_euler = (1.963, 0.009205, 0.9404)
ob_camera.lock_rotations_4d = False
ob_camera.empty_display_type = 'ARROWS'
ob_camera.color = (0.0, 0.0, 0.0, 0.0)
ob_camera.display_type = 'WIRE'
ob_camera.lineart.crease_threshold = 0.0
ob_legtoptest_013.location = (1.6, 1.6, 17.7)
ob_legtoptest_013.rotation_mode = 'ZYX'
ob_legtoptest_013.rotation_euler = (0.03493, -0.03489, 0.001218)
ob_legtoptest_013.scale = (1.0, 1.0, 1.1)
ob_legtoptest_013.lineart.crease_threshold = 0.0
ob_legtoptest_012.location = (2.035, 2.035, 5.07)
ob_legtoptest_012.rotation_mode = 'ZYX'
ob_legtoptest_012.rotation_euler = (0.03493, -0.03489, 0.001218)
ob_legtoptest_012.scale = (1.0, 1.0, 1.0)
ob_legtoptest_012.lineart.crease_threshold = 0.0
ob_legtoptest_011.location = (1.75, 1.76, 13.05)
ob_legtoptest_011.rotation_mode = 'ZYX'
ob_legtoptest_011.rotation_euler = (0.03493, -0.03489, 0.001218)
ob_legtoptest_011.lineart.crease_threshold = 0.0
ob_legtoptest_010.location = (1.65, -1.65, 23.35)
ob_legtoptest_010.rotation_mode = 'ZYX'
ob_legtoptest_010.rotation_euler = (0.1396, 0.1396, 3.142)
ob_legtoptest_010.scale = (0.6, 0.6, 0.62)
ob_legtoptest_010.lineart.crease_threshold = 0.0
ob_legtoptest_009.location = (-1.65, -1.65, 23.35)
ob_legtoptest_009.rotation_mode = 'ZYX'
ob_legtoptest_009.rotation_euler = (0.1396, -0.1396, 1.571)
ob_legtoptest_009.scale = (0.6, 0.6, 0.62)
ob_legtoptest_009.lineart.crease_threshold = 0.0
ob_legtoptest_008.location = (1.65, 1.65, 23.35)
ob_legtoptest_008.rotation_mode = 'ZYX'
ob_legtoptest_008.rotation_euler = (-0.1396, 0.1396, 4.712)
ob_legtoptest_008.scale = (0.6, 0.6, 0.62)
ob_legtoptest_008.lineart.crease_threshold = 0.0
ob_legtoptest_007.location = (-1.65, 1.65, 23.35)
ob_legtoptest_007.rotation_euler = (-0.1396, -0.1396, 0.0)
ob_legtoptest_007.scale = (0.6, 0.6, 0.62)
ob_legtoptest_007.lineart.crease_threshold = 0.0
ob_legtoptest_006.location = (9.233, -0.4784, -0.8027)
ob_legtoptest_006.lineart.crease_threshold = 0.0
ob_legtoptest_004.location = (1.76, -1.75, 13.05)
ob_legtoptest_004.rotation_mode = 'ZYX'
ob_legtoptest_004.rotation_euler = (-0.03491, -0.03491, -1.571)
ob_legtoptest_004.lineart.crease_threshold = 0.0
ob_legtoptest_005.location = (2.035, -2.035, 5.07)
ob_legtoptest_005.rotation_mode = 'ZYX'
ob_legtoptest_005.rotation_euler = (-0.03491, -0.03491, -1.571)
ob_legtoptest_005.scale = (1.0, 1.0, 1.0)
ob_legtoptest_005.lineart.crease_threshold = 0.0
ob_legtoptest_003.location = (1.6, -1.6, 17.7)
ob_legtoptest_003.rotation_mode = 'ZYX'
ob_legtoptest_003.rotation_euler = (-0.03491, -0.03491, -1.571)
ob_legtoptest_003.scale = (1.0, 1.0, 1.1)
ob_legtoptest_003.lineart.crease_threshold = 0.0
ob_cube_032.location = (2.083e-07, 1.325, 19.45)
ob_cube_032.rotation_euler = (1.08e-15, -7.451e-09, 3.142)
ob_cube_032.scale = (0.95, 1.0, 1.0)
ob_cube_032.lineart.crease_threshold = 0.0
ob_cube_031.location = (2.335e-07, 1.55, 20.2)
ob_cube_031.rotation_mode = 'ZYX'
ob_cube_031.rotation_euler = (0.03491, 0.4887, 3.142)
ob_cube_031.scale = (1.1, 1.0, 1.0)
ob_cube_031.lineart.crease_threshold = 0.0
ob_cube_030.location = (2.248e-07, 1.45, 20.2)
ob_cube_030.rotation_euler = (-0.03491, 0.4887, 3.142)
ob_cube_030.scale = (1.1, 1.0, 1.0)
ob_cube_030.lineart.crease_threshold = 0.0
ob_cube_029.location = (-1.325, -3.193e-08, 19.45)
ob_cube_029.rotation_euler = (-7.451e-09, -3.14e-16, -1.571)
ob_cube_029.scale = (0.825, 1.0, 1.0)
ob_cube_029.lineart.crease_threshold = 0.0
ob_cube_028.location = (-1.55, 8.186e-08, 20.2)
ob_cube_028.rotation_mode = 'ZYX'
ob_cube_028.rotation_euler = (-0.4889, 0.03082, -1.554)
ob_cube_028.scale = (1.1, 1.0, 1.0)
ob_cube_028.lineart.crease_threshold = 0.0
ob_cube_027.location = (-1.45, 8.427e-08, 20.2)
ob_cube_027.rotation_euler = (-0.03491, 0.4887, -1.571)
ob_cube_027.scale = (1.1, 1.0, 1.0)
ob_cube_027.lineart.crease_threshold = 0.0
ob_cube_026.location = (1.325, -8.728e-08, 19.45)
ob_cube_026.rotation_euler = (7.451e-09, 6.28e-16, 1.571)
ob_cube_026.scale = (0.825, 1.0, 1.0)
ob_cube_026.lineart.crease_threshold = 0.0
ob_cube_025.location = (1.55, -8.186e-08, 20.2)
ob_cube_025.rotation_mode = 'ZYX'
ob_cube_025.rotation_euler = (0.4889, -0.03082, 1.587)
ob_cube_025.scale = (1.1, 1.0, 1.0)
ob_cube_025.lineart.crease_threshold = 0.0
ob_cube_024.location = (1.45, -8.427e-08, 20.2)
ob_cube_024.rotation_euler = (-0.03491, 0.4887, 1.571)
ob_cube_024.scale = (1.1, 1.0, 1.0)
ob_cube_024.lineart.crease_threshold = 0.0
ob_cube_023.location = (9.869e-08, -1.45, 20.2)
ob_cube_023.rotation_euler = (-0.03491, 0.4887, 1.145e-08)
ob_cube_023.scale = (1.1, 1.0, 1.0)
ob_cube_023.lineart.crease_threshold = 0.0
ob_cube_021.location = (9.871e-08, -1.55, 20.2)
ob_cube_021.rotation_mode = 'ZYX'
ob_cube_021.rotation_euler = (-0.03491, -0.4887, 1.509e-08)
ob_cube_021.scale = (1.1, 1.0, 1.0)
ob_cube_021.lineart.crease_threshold = 0.0
ob_cube_019.location = (9.307e-08, -1.325, 19.45)
ob_cube_019.scale = (0.95, 1.0, 1.0)
ob_cube_019.lineart.crease_threshold = 0.0
ob_cube_014.location = (1.5, -1.5, 20.25)
ob_cube_014.rotation_mode = 'ZYX'
ob_cube_014.rotation_euler = (-0.03491, -0.03491, 4.712)
ob_cube_014.scale = (1.0, 1.0, 0.9)
ob_cube_014.lineart.crease_threshold = 0.0
ob_cube_013.location = (-1.5, -1.5, 20.25)
ob_cube_013.rotation_mode = 'ZYX'
ob_cube_013.rotation_euler = (-0.03491, 0.03491, 3.142)
ob_cube_013.scale = (1.0, 1.0, 0.9)
ob_cube_013.lineart.crease_threshold = 0.0
ob_cube_012.location = (-1.5, 1.5, 20.25)
ob_cube_012.rotation_mode = 'ZYX'
ob_cube_012.rotation_euler = (0.03491, 0.03491, 1.571)
ob_cube_012.scale = (1.0, 1.0, 0.9)
ob_cube_012.lineart.crease_threshold = 0.0
ob_cube_011.location = (1.5, 1.5, 20.25)
ob_cube_011.rotation_mode = 'ZYX'
ob_cube_011.rotation_euler = (0.03491, -0.03491, 1.187e-08)
ob_cube_011.scale = (1.0, 1.0, 0.9)
ob_cube_011.lineart.crease_threshold = 0.0
ob_cube_009.location = (1.118e-07, 0.0, 22.0)
ob_cube_009.scale = (0.95, 0.95, 0.95)
ob_cube_009.lineart.crease_threshold = 0.0
ob_cube_008.location = (1.322e-07, 0.0, 24.75)
ob_cube_008.lineart.crease_threshold = 0.0
ob_legtoptest_002.location = (-9.393, -10.57, -0.5328)
ob_legtoptest_002.lineart.crease_threshold = 0.0
ob_legtoptest_001.location = (9.59, -1.711, -0.4329)
ob_legtoptest_001.lineart.crease_threshold = 0.0
ob_cube_022.location = (8.0, -7.0, 0.0)
ob_cube_022.lineart.crease_threshold = 0.0
ob_cube_020.location = (8.0, -8.0, 0.0)
ob_cube_020.lineart.crease_threshold = 0.0
ob_cube_018.location = (10.0, 0.0, 0.0)
ob_cube_018.lineart.crease_threshold = 0.0
ob_cube_015.location = (8.353, -6.075, -0.01144)
ob_cube_015.lineart.crease_threshold = 0.0
ob_cube_017.location = (0.0, -13.79, 0.0)
ob_cube_017.rotation_euler = (0.0, -0.5236, 0.0)
ob_cube_017.lineart.crease_threshold = 0.0
ob_cube_016.location = (0.0, -13.69, 0.0)
ob_cube_016.rotation_euler = (0.0, 0.5236, 0.0)
ob_cube_016.lineart.crease_threshold = 0.0
ob_cube_010.location = (0.0, -10.0, 0.0)
ob_cube_010.lineart.crease_threshold = 0.0
ob_legtoptest.location = (-10.0, -10.0, 0.0)
ob_legtoptest.lineart.crease_threshold = 0.0
ob_point_002.location = (-2.127, -4.504, 4.378)
ob_point_002.lineart.crease_threshold = 0.0
ob_sun_001.location = (-16.09, 2.536, 27.03)
ob_sun_001.lineart.crease_threshold = 0.0
ob_point_001.location = (4.319, -3.085, 29.45)
ob_point_001.lineart.crease_threshold = 0.0

# ---- collection membership
col_collection_1.objects.link(ob_cube_007)
col_collection_1.objects.link(ob_cube_006)
col_collection_1.objects.link(ob_cube_005)
col_collection_1.objects.link(ob_cube_004)
col_collection_1.objects.link(ob_cube_003)
col_collection_1.objects.link(ob_sun)
col_collection_1.objects.link(ob_cube_002)
col_collection_1.objects.link(ob_cube_001)
col_collection_1.objects.link(ob_point)
col_collection_1.objects.link(ob_cube)
col_collection_1.objects.link(ob_lamp)
col_collection_1.objects.link(ob_camera)
col_collection_2.objects.link(ob_legtoptest_013)
col_collection_2.objects.link(ob_legtoptest_012)
col_collection_2.objects.link(ob_legtoptest_011)
col_collection_2.objects.link(ob_legtoptest_010)
col_collection_2.objects.link(ob_legtoptest_009)
col_collection_2.objects.link(ob_legtoptest_008)
col_collection_2.objects.link(ob_legtoptest_007)
col_collection_2.objects.link(ob_legtoptest_006)
col_collection_2.objects.link(ob_legtoptest_004)
col_collection_2.objects.link(ob_legtoptest_005)
col_collection_2.objects.link(ob_legtoptest_003)
col_collection_2.objects.link(ob_cube_032)
col_collection_2.objects.link(ob_cube_031)
col_collection_2.objects.link(ob_cube_030)
col_collection_2.objects.link(ob_cube_029)
col_collection_2.objects.link(ob_cube_028)
col_collection_2.objects.link(ob_cube_027)
col_collection_2.objects.link(ob_cube_026)
col_collection_2.objects.link(ob_cube_025)
col_collection_2.objects.link(ob_cube_024)
col_collection_2.objects.link(ob_cube_023)
col_collection_2.objects.link(ob_cube_021)
col_collection_2.objects.link(ob_cube_019)
col_collection_2.objects.link(ob_cube_014)
col_collection_2.objects.link(ob_cube_013)
col_collection_2.objects.link(ob_cube_012)
col_collection_2.objects.link(ob_cube_011)
col_collection_2.objects.link(ob_cube_009)
col_collection_2.objects.link(ob_cube_008)
col_collection_2.objects.link(ob_legtoptest_002)
col_collection_2.objects.link(ob_legtoptest_001)
col_collection_2.objects.link(ob_cube_022)
col_collection_2.objects.link(ob_cube_020)
col_collection_2.objects.link(ob_cube_018)
col_collection_2.objects.link(ob_cube_015)
col_collection_2.objects.link(ob_cube_017)
col_collection_2.objects.link(ob_cube_016)
col_collection_2.objects.link(ob_cube_010)
col_collection_2.objects.link(ob_legtoptest)
col_collection_2.objects.link(ob_point_002)
col_collection_2.objects.link(ob_sun_001)
col_collection_2.objects.link(ob_point_001)

# ---- scene / render settings (as saved in the file)
scene.camera = ob_camera
scene.frame_start = 1; scene.frame_end = 250; scene.frame_set(2)
scene.render.engine = 'CYCLES'
scene.render.image_settings.compression = 90
scene.render.dither_intensity = 0.0
scene.cycles.use_denoising = False
scene.cycles.samples = 64
scene.cycles.sampling_pattern = 'TABULATED_SOBOL'
scene.cycles.light_sampling_threshold = 0.0
scene.cycles.use_adaptive_sampling = False
scene.cycles.use_light_tree = False
scene.cycles.blur_glossy = 0.0
scene.cycles.volume_bounces = 1
scene.cycles.pixel_filter_type = 'GAUSSIAN'
scene.cycles.sample_clamp_indirect = 0.0
scene.view_settings.view_transform = 'Standard'
bpy.context.view_layer.update()
